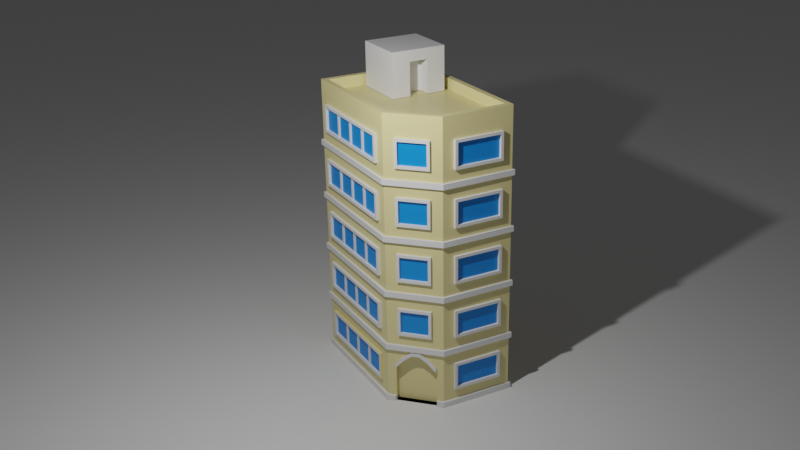 # Source: Building.blend  (saved by Blender 2.93.21; exported with 4.5.12 LTS)
import bpy
from mathutils import Matrix  # noqa: F401  (used for matrix-valued properties, if any)

bpy.ops.wm.read_factory_settings(use_empty=True)
scene = bpy.context.scene
scene.name = 'Scene'

# ---- collections
col_collection = bpy.data.collections.new('Collection'); scene.collection.children.link(col_collection)

# ---- materials (node trees are filled in below, after node groups)
mat_material = bpy.data.materials.new('Material')
mat_material.alpha_threshold = 0.0
mat_material.line_color = (0.0, 0.0, 0.0, 1.0)
mat_x = bpy.data.materials.new('マテリアル')
mat_003 = bpy.data.materials.new('マテリアル.003')
mat_001 = bpy.data.materials.new('マテリアル.001')
mat_005 = bpy.data.materials.new('マテリアル.005')
mat_002 = bpy.data.materials.new('マテリアル.002')
mat_006 = bpy.data.materials.new('マテリアル.006')

# ---- material node trees
mat_material.use_nodes = True; mat_material.node_tree.nodes.clear()
_N = mat_material.node_tree.nodes; _L = mat_material.node_tree.links
n0 = _N.new('ShaderNodeOutputMaterial'); n0.name = 'Material Output'; n0.location = (300, 300)
n1 = _N.new('ShaderNodeBsdfPrincipled'); n1.name = 'Principled BSDF'; n1.location = (10, 300)
n1.distribution = 'GGX'
n1.subsurface_method = 'BURLEY'
n1.inputs[0].default_value = (0.8, 0.7028, 0.3258, 1.0)
n1.inputs[2].default_value = 0.4
n1.inputs[3].default_value = 1.45
n1.inputs[27].default_value = (0.0, 0.0, 0.0, 1.0)
n1.inputs[28].default_value = 1.0
_L.new(n1.outputs[0], n0.inputs[0])
n0.is_active_output = True
mat_x.use_nodes = True; mat_x.node_tree.nodes.clear()
_N = mat_x.node_tree.nodes; _L = mat_x.node_tree.links
n0 = _N.new('ShaderNodeBsdfPrincipled'); n0.name = 'Principled BSDF'; n0.location = (10, 300)
n0.distribution = 'GGX'
n0.subsurface_method = 'BURLEY'
n0.inputs[3].default_value = 1.45
n0.inputs[27].default_value = (0.0, 0.0, 0.0, 1.0)
n0.inputs[28].default_value = 1.0
n1 = _N.new('ShaderNodeOutputMaterial'); n1.name = 'Material Output'; n1.location = (300, 300)
_L.new(n0.outputs[0], n1.inputs[0])
n1.is_active_output = True
mat_003.use_nodes = True; mat_003.node_tree.nodes.clear()
_N = mat_003.node_tree.nodes; _L = mat_003.node_tree.links
n0 = _N.new('ShaderNodeBsdfPrincipled'); n0.name = 'Principled BSDF'; n0.location = (10, 300)
n0.distribution = 'GGX'
n0.subsurface_method = 'BURLEY'
n0.inputs[0].default_value = (0.0, 0.2492, 0.8, 1.0)
n0.inputs[3].default_value = 1.45
n0.inputs[27].default_value = (0.0, 0.0, 0.0, 1.0)
n0.inputs[28].default_value = 1.0
n1 = _N.new('ShaderNodeOutputMaterial'); n1.name = 'Material Output'; n1.location = (300, 300)
_L.new(n0.outputs[0], n1.inputs[0])
n1.is_active_output = True
mat_001.use_nodes = True; mat_001.node_tree.nodes.clear()
_N = mat_001.node_tree.nodes; _L = mat_001.node_tree.links
n0 = _N.new('ShaderNodeBsdfPrincipled'); n0.name = 'Principled BSDF'; n0.location = (10, 300)
n0.distribution = 'GGX'
n0.subsurface_method = 'BURLEY'
n0.inputs[3].default_value = 1.45
n0.inputs[27].default_value = (0.0, 0.0, 0.0, 1.0)
n0.inputs[28].default_value = 1.0
n1 = _N.new('ShaderNodeOutputMaterial'); n1.name = 'Material Output'; n1.location = (300, 300)
_L.new(n0.outputs[0], n1.inputs[0])
n1.is_active_output = True
mat_005.use_nodes = True; mat_005.node_tree.nodes.clear()
_N = mat_005.node_tree.nodes; _L = mat_005.node_tree.links
n0 = _N.new('ShaderNodeBsdfPrincipled'); n0.name = 'Principled BSDF'; n0.location = (10, 300)
n0.distribution = 'GGX'
n0.subsurface_method = 'BURLEY'
n0.inputs[0].default_value = (0.0, 0.2725, 0.8, 1.0)
n0.inputs[3].default_value = 1.45
n0.inputs[27].default_value = (0.0, 0.0, 0.0, 1.0)
n0.inputs[28].default_value = 1.0
n1 = _N.new('ShaderNodeOutputMaterial'); n1.name = 'Material Output'; n1.location = (300, 300)
_L.new(n0.outputs[0], n1.inputs[0])
n1.is_active_output = True
mat_002.use_nodes = True; mat_002.node_tree.nodes.clear()
_N = mat_002.node_tree.nodes; _L = mat_002.node_tree.links
n0 = _N.new('ShaderNodeBsdfPrincipled'); n0.name = 'Principled BSDF'; n0.location = (10, 300)
n0.distribution = 'GGX'
n0.subsurface_method = 'BURLEY'
n0.inputs[3].default_value = 1.45
n0.inputs[27].default_value = (0.0, 0.0, 0.0, 1.0)
n0.inputs[28].default_value = 1.0
n1 = _N.new('ShaderNodeOutputMaterial'); n1.name = 'Material Output'; n1.location = (300, 300)
_L.new(n0.outputs[0], n1.inputs[0])
n1.is_active_output = True
mat_006.use_nodes = True; mat_006.node_tree.nodes.clear()
_N = mat_006.node_tree.nodes; _L = mat_006.node_tree.links
n0 = _N.new('ShaderNodeBsdfPrincipled'); n0.name = 'Principled BSDF'; n0.location = (10, 300)
n0.distribution = 'GGX'
n0.subsurface_method = 'BURLEY'
n0.inputs[0].default_value = (0.0, 0.4589, 0.8, 1.0)
n0.inputs[3].default_value = 1.45
n0.inputs[27].default_value = (0.0, 0.0, 0.0, 1.0)
n0.inputs[28].default_value = 1.0
n1 = _N.new('ShaderNodeOutputMaterial'); n1.name = 'Material Output'; n1.location = (300, 300)
_L.new(n0.outputs[0], n1.inputs[0])
n1.is_active_output = True

# ---- world
world_world = bpy.data.worlds.new('World'); scene.world = world_world
world_world.use_nodes = True; world_world.node_tree.nodes.clear()
_N = world_world.node_tree.nodes; _L = world_world.node_tree.links
n0 = _N.new('ShaderNodeOutputWorld'); n0.name = 'World Output'; n0.location = (300, 300)
n1 = _N.new('ShaderNodeBackground'); n1.name = 'Background'; n1.location = (10, 300)
n1.inputs[0].default_value = (0.05088, 0.05088, 0.05088, 1.0)
_L.new(n1.outputs[0], n0.inputs[0])
n0.is_active_output = True
world_world.color = (0.05088, 0.05088, 0.05088)
world_world.use_sun_shadow = False
world_world.sun_shadow_jitter_overblur = 0.0

# ---- cameras
cam_camera = bpy.data.cameras.new('Camera')
cam_camera.clip_end = 100.0
cam_camera.ortho_scale = 7.314

# ---- lights
light_light = bpy.data.lights.new('Light', 'POINT')
light_light.transmission_factor = 0.0
light_light.energy = 1000.0
light_light.shadow_soft_size = 0.1
light_light.shadow_maximum_resolution = 0.006
light_light.use_absolute_resolution = True

# ---- meshes
me_cube = bpy.data.meshes.new('Cube')
me_cube.from_pydata([(1.5, 1.0, 0.5), (1.5, 1.0, -0.5), (1.5, -1.0, 0.5), (1.5, -1.0, -0.5), (-1.5, -1.0, 0.5), (-1.5, -1.0, -0.5), (-0.8, 1.0, 0.5), (-1.5, 0.3, 0.5), (-1.5, 0.3, -0.5), (-0.8, 1.0, -0.5), (1.5, 1.0, -0.4006), (-1.5, -1.0, -0.4006), (1.5, -1.0, -0.4006), (-0.8, 1.0, -0.4006), (-1.5, 0.3, -0.4006), (1.535, 1.035, -0.4006), (1.535, 1.035, -0.5), (1.535, -1.035, -0.4006), (1.535, -1.035, -0.5), (-1.535, -1.035, -0.5), (-0.8191, 1.046, -0.4006), (-0.8191, 1.046, -0.5), (-1.546, 0.3191, -0.5), (-1.535, -1.035, -0.4006), (-1.546, 0.3191, -0.4006), (-1.5, -0.75, -0.1506), (-1.5, -0.75, 0.25), (-1.5, 0.05, 0.25), (-1.5, 0.05, -0.1506), (-0.55, 1.0, -0.1506), (-0.55, 1.0, 0.25), (1.25, 1.0, 0.25), (1.25, 1.0, -0.1506), (-0.9768, 0.8232, 0.25), (-0.9768, 0.8232, -0.1506), (-1.323, 0.4768, -0.1506), (-1.323, 0.4768, 0.25), (-1.359, 0.4414, 0.3), (-0.9414, 0.8586, 0.3), (-0.6, 1.0, 0.3), (1.3, 1.0, 0.3), (-1.5, -0.8, 0.3), (-1.5, 0.1, 0.3), (-1.5, -0.8, -0.2006), (-1.5, 0.1, -0.2006), (-0.6, 1.0, -0.2006), (1.3, 1.0, -0.2006), (-0.9414, 0.8586, -0.2006), (-1.359, 0.4414, -0.2006), (-0.6, 1.05, 0.3), (1.3, 1.05, 0.3), (-0.6, 1.05, -0.2006), (1.3, 1.05, -0.2006), (-0.55, 1.05, 0.25), (1.25, 1.05, 0.25), (-0.55, 1.05, -0.1506), (1.25, 1.05, -0.1506), (-1.394, 0.4768, 0.3), (-0.9768, 0.8939, 0.3), (-0.9768, 0.8939, -0.2006), (-1.394, 0.4768, -0.2006), (-1.359, 0.5121, 0.25), (-1.012, 0.8586, 0.25), (-1.012, 0.8586, -0.1506), (-1.359, 0.5121, -0.1506), (-1.55, -0.8, 0.3), (-1.55, 0.1, 0.3), (-1.55, -0.8, -0.2006), (-1.55, 0.1, -0.2006), (-1.55, -0.75, 0.25), (-1.55, 0.05, 0.25), (-1.55, -0.75, -0.1506), (-1.55, 0.05, -0.1506), (0.8981, 1.0, -0.5), (0.9519, 1.0, -0.5), (0.3248, 1.0, -0.5), (0.3752, 1.0, -0.5), (-0.2506, 1.0, -0.5), (-0.1994, 1.0, -0.5), (-0.1512, 1.0, 0.3), (-0.09884, 1.0, 0.3), (0.325, 1.0, 0.3), (0.375, 1.0, 0.3), (0.7987, 1.0, 0.3), (0.8513, 1.0, 0.3), (-0.1992, 1.0, -0.4006), (-0.2508, 1.0, -0.4006), (0.3751, 1.0, -0.4006), (0.3249, 1.0, -0.4006), (0.9517, 1.0, -0.4006), (0.8983, 1.0, -0.4006), (0.92, 1.038, -0.5), (0.9735, 1.038, -0.5), (0.333, 1.041, -0.5), (0.3833, 1.041, -0.5), (-0.2562, 1.044, -0.5), (-0.2049, 1.043, -0.5), (-0.2048, 1.043, -0.4006), (-0.2562, 1.044, -0.4006), (0.3832, 1.041, -0.4006), (0.333, 1.041, -0.4006), (0.9734, 1.038, -0.4006), (0.92, 1.038, -0.4006), (-0.09914, 1.0, -0.2006), (-0.1509, 1.0, -0.2006), (0.3751, 1.0, -0.2006), (0.3249, 1.0, -0.2006), (0.8515, 1.0, -0.2006), (0.7985, 1.0, -0.2006), (-0.1988, 1.0, 0.5), (-0.2512, 1.0, 0.5), (0.375, 1.0, 0.5), (0.325, 1.0, 0.5), (0.9514, 1.0, 0.5), (0.8986, 1.0, 0.5), (-0.07411, 1.0, 0.25), (-0.1259, 1.0, 0.25), (0.375, 1.0, 0.25), (0.325, 1.0, 0.25), (0.8261, 1.0, 0.25), (0.7739, 1.0, 0.25), (-0.1259, 1.0, -0.1506), (-0.07415, 1.0, -0.1506), (0.325, 1.0, -0.1506), (0.375, 1.0, -0.1506), (0.7738, 1.0, -0.1506), (0.8262, 1.0, -0.1506), (-0.09891, 1.05, 0.3), (-0.1511, 1.05, 0.3), (0.375, 1.05, 0.3), (0.325, 1.05, 0.3), (0.8513, 1.05, 0.3), (0.7987, 1.05, 0.3), (-0.09911, 1.05, -0.2006), (-0.1509, 1.05, -0.2006), (0.3751, 1.05, -0.2006), (0.3249, 1.05, -0.2006), (0.8514, 1.05, -0.2006), (0.7986, 1.05, -0.2006), (-0.07401, 1.05, 0.25), (-0.126, 1.05, 0.25), (0.375, 1.05, 0.25), (0.325, 1.05, 0.25), (0.8262, 1.05, 0.25), (0.7738, 1.05, 0.25), (-0.1259, 1.05, -0.1506), (-0.07411, 1.05, -0.1506), (0.3249, 1.05, -0.1506), (0.3751, 1.05, -0.1506), (0.7737, 1.05, -0.1506), (0.8263, 1.05, -0.1506), (-0.1259, 1.025, -0.1506), (-0.07415, 1.025, -0.1506), (0.325, 1.025, -0.1506), (0.375, 1.025, -0.1506), (0.7738, 1.025, -0.1506), (0.8262, 1.025, -0.1506), (0.8261, 1.025, 0.25), (0.7739, 1.025, 0.25), (0.375, 1.025, 0.25), (0.325, 1.025, 0.25), (-0.07411, 1.025, 0.25), (-0.1259, 1.025, 0.25)], [], [(73, 76, 94, 91), (12, 2, 4, 11), (10, 12, 17, 15), (10, 0, 2, 12), (25, 26, 27, 28), (3, 1, 16, 18), (29, 121, 145, 55), (33, 34, 35, 36), (9, 8, 22, 21), (11, 14, 24, 23), (5, 3, 18, 19), (94, 99, 102, 91), (20, 21, 22, 24), (19, 23, 24, 22), (16, 15, 17, 18), (18, 17, 23, 19), (8, 5, 19, 22), (92, 101, 15, 16), (12, 11, 23, 17), (14, 13, 20, 24), (6, 110, 79, 39), (11, 4, 41, 43), (4, 7, 42, 41), (7, 14, 44, 42), (14, 11, 43, 44), (13, 6, 39, 45), (13, 86, 98, 20), (0, 10, 46, 40), (85, 88, 100, 97), (6, 13, 47, 38), (13, 14, 48, 47), (14, 7, 37, 48), (7, 6, 38, 37), (33, 36, 61, 62), (32, 31, 54, 56), (28, 27, 70, 72), (43, 41, 65, 67), (42, 44, 68, 66), (41, 42, 66, 65), (122, 115, 118, 123), (106, 103, 133, 136), (140, 53, 49, 128), (36, 35, 64, 61), (47, 48, 60, 59), (37, 38, 58, 57), (142, 139, 127, 130), (53, 55, 51, 49), (56, 54, 50, 52), (40, 46, 52, 50), (30, 29, 55, 53), (45, 39, 49, 51), (113, 0, 40, 84), (62, 61, 57, 58), (63, 62, 58, 59), (64, 63, 59, 60), (61, 64, 60, 57), (34, 33, 62, 63), (48, 37, 57, 60), (38, 47, 59, 58), (35, 34, 63, 64), (70, 69, 65, 66), (69, 71, 67, 65), (71, 72, 68, 67), (72, 70, 66, 68), (26, 25, 71, 69), (44, 43, 67, 68), (25, 28, 72, 71), (27, 26, 69, 70), (109, 112, 81, 80), (39, 79, 128, 49), (84, 40, 50, 131), (146, 147, 136, 133), (148, 149, 138, 135), (150, 56, 52, 137), (55, 145, 134, 51), (54, 143, 131, 50), (144, 141, 129, 132), (122, 123, 147, 146), (124, 125, 149, 148), (126, 32, 56, 150), (29, 30, 116, 121), (46, 107, 137, 52), (108, 105, 135, 138), (126, 119, 31, 32), (31, 119, 143, 54), (124, 117, 120, 125), (89, 10, 15, 101), (10, 89, 107, 46), (87, 90, 102, 99), (80, 81, 130, 127), (111, 114, 83, 82), (82, 83, 132, 129), (8, 9, 77, 78, 75, 76, 73, 74, 1, 3, 5), (75, 78, 96, 93), (77, 9, 21, 95), (86, 13, 45, 104), (88, 85, 103, 106), (90, 87, 105, 108), (104, 45, 51, 134), (21, 20, 98, 95), (96, 97, 100, 93), (116, 30, 53, 140), (118, 115, 139, 142), (120, 117, 141, 144), (80, 127, 128, 79), (82, 129, 130, 81), (84, 131, 132, 83), (146, 133, 134, 145), (148, 135, 136, 147), (150, 137, 138, 149), (144, 132, 131, 143), (142, 130, 129, 141), (140, 128, 127, 139), (122, 146, 145, 121), (124, 148, 147, 123), (126, 150, 149, 125), (108, 138, 137, 107), (106, 136, 135, 105), (104, 134, 133, 103), (120, 144, 143, 119), (118, 142, 141, 117), (116, 140, 139, 115), (90, 108, 107, 89), (88, 106, 105, 87), (86, 104, 103, 85), (109, 80, 79, 110), (111, 82, 81, 112), (113, 84, 83, 114), (73, 91, 92, 74), (75, 93, 94, 76), (77, 95, 96, 78), (85, 97, 98, 86), (87, 99, 100, 88), (89, 101, 102, 90), (97, 96, 95, 98), (99, 94, 93, 100), (101, 92, 91, 102), (124, 123, 153, 154), (117, 124, 154, 159), (126, 125, 155, 156), (1, 74, 92, 16), (161, 152, 151, 162), (159, 154, 153, 160), (157, 156, 155, 158), (122, 121, 151, 152), (123, 118, 160, 153), (116, 115, 161, 162), (115, 122, 152, 161), (118, 117, 159, 160), (120, 119, 157, 158), (119, 126, 156, 157), (121, 116, 162, 151), (125, 120, 158, 155)])
me_cube.polygons.foreach_set('material_index', [1, 0, 1, 0, 2, 1, 1, 2, 1, 1, 1, 1, 1, 1, 1, 1, 1, 1, 1, 1, 0, 0, 0, 0, 0, 0, 1, 0, 1, 0, 0, 0, 0, 1, 1, 1, 1, 1, 1, 2, 1, 1, 1, 1, 1, 1, 1, 1, 1, 1, 1, 0, 1, 1, 1, 1, 1, 1, 1, 1, 1, 1, 1, 1, 1, 1, 1, 1, 0, 1, 1, 1, 1, 1, 1, 1, 1, 1, 1, 1, 2, 1, 1, 2, 1, 2, 1, 0, 1, 1, 0, 1, 0, 1, 1, 0, 0, 0, 1, 1, 1, 1, 1, 1, 1, 1, 1, 1, 1, 1, 1, 1, 1, 1, 1, 1, 1, 1, 1, 1, 1, 1, 0, 0, 0, 0, 0, 0, 1, 1, 1, 1, 1, 1, 1, 1, 1, 0, 1, 0, 1, 1, 1, 1, 0, 1, 0, 1, 0, 0, 1, 1, 1])
_uv = me_cube.uv_layers.new(name='UVMap')
_uv.uv.foreach_set('vector', [0.3248, 0.5, 0.2813, 0.5, 0.2812, 0.5, 0.3249, 0.5, 0.3998, 0.75, 0.625, 0.75, 0.625, 1.0, 0.3998, 1.0, 0.3998, 0.5, 0.3998, 0.75, 0.3998, 0.75, 0.3998, 0.5, 0.3998, 0.5, 0.625, 0.5, 0.625, 0.75, 0.3998, 0.75, 0.4623, 0.03125, 0.5625, 0.03125, 0.5625, 0.1312, 0.4623, 0.1313, 0.375, 0.75, 0.375, 0.5, 0.375, 0.5, 0.375, 0.75, 0.4623, 0.3292, 0.4623, 0.3645, 0.4623, 0.3645, 0.4623, 0.3292, 0.5625, 0.2715, 0.4623, 0.2715, 0.4623, 0.1993, 0.5625, 0.1993, 0.1833, 0.5, 0.125, 0.5875, 0.125, 0.5875, 0.1833, 0.5, 0.3998, 0.0, 0.3998, 0.1625, 0.3998, 0.1625, 0.3998, 0.0, 0.125, 0.75, 0.375, 0.75, 0.375, 0.75, 0.125, 0.75, 0.375, 0.4062, 0.3998, 0.4062, 0.3998, 0.4499, 0.375, 0.4499, 0.3998, 0.3083, 0.375, 0.3083, 0.375, 0.1625, 0.3998, 0.1625, 0.375, 0.0, 0.3998, 0.0, 0.3998, 0.1625, 0.375, 0.1625, 0.375, 0.5, 0.3998, 0.5, 0.3998, 0.75, 0.375, 0.75, 0.375, 0.75, 0.3998, 0.75, 0.3998, 1.0, 0.375, 1.0, 0.125, 0.5875, 0.125, 0.75, 0.125, 0.75, 0.125, 0.5875, 0.375, 0.4543, 0.3998, 0.4543, 0.3998, 0.5, 0.375, 0.5, 0.3998, 0.75, 0.3998, 1.0, 0.3998, 1.0, 0.3998, 0.75, 0.3998, 0.1625, 0.3998, 0.3083, 0.3998, 0.3083, 0.3998, 0.1625, 0.625, 0.3083, 0.625, 0.3541, 0.575, 0.3624, 0.575, 0.325, 0.3998, 0.0, 0.625, 0.0, 0.575, 0.025, 0.4498, 0.025, 0.625, 0.0, 0.625, 0.1625, 0.575, 0.1375, 0.575, 0.025, 0.625, 0.1625, 0.3998, 0.1625, 0.4498, 0.1375, 0.575, 0.1375, 0.3998, 0.1625, 0.3998, 0.0, 0.4498, 0.025, 0.4498, 0.1375, 0.3998, 0.3083, 0.625, 0.3083, 0.575, 0.325, 0.4498, 0.325, 0.3998, 0.3083, 0.3998, 0.3541, 0.3998, 0.3542, 0.3998, 0.3083, 0.625, 0.5, 0.3998, 0.5, 0.4498, 0.4833, 0.575, 0.4833, 0.3998, 0.3584, 0.3998, 0.4021, 0.3998, 0.4021, 0.3998, 0.3583, 0.625, 0.3083, 0.3998, 0.3083, 0.4498, 0.2789, 0.575, 0.2789, 0.3998, 0.3083, 0.3998, 0.1625, 0.4498, 0.192, 0.4498, 0.2789, 0.3998, 0.1625, 0.625, 0.1625, 0.575, 0.192, 0.4498, 0.192, 0.625, 0.1625, 0.625, 0.3083, 0.575, 0.2789, 0.575, 0.192, 0.5625, 0.2715, 0.5625, 0.1993, 0.5625, 0.1993, 0.5625, 0.2715, 0.4623, 0.4792, 0.5625, 0.4792, 0.5625, 0.4792, 0.4623, 0.4792, 0.4623, 0.1313, 0.5625, 0.1312, 0.5625, 0.1312, 0.4623, 0.1313, 0.4498, 0.025, 0.575, 0.025, 0.575, 0.025, 0.4498, 0.025, 0.575, 0.1375, 0.4498, 0.1375, 0.4498, 0.1375, 0.575, 0.1375, 0.575, 0.025, 0.575, 0.1375, 0.575, 0.1375, 0.575, 0.025, 0.4623, 0.3688, 0.5625, 0.3688, 0.5625, 0.4021, 0.4623, 0.4021, 0.4498, 0.4021, 0.4498, 0.3667, 0.4498, 0.3667, 0.4498, 0.4021, 0.5625, 0.3645, 0.5625, 0.3292, 0.575, 0.325, 0.575, 0.3624, 0.5625, 0.1993, 0.4623, 0.1993, 0.4623, 0.1993, 0.5625, 0.1993, 0.4498, 0.2789, 0.4498, 0.192, 0.4498, 0.192, 0.4498, 0.2789, 0.575, 0.192, 0.575, 0.2789, 0.575, 0.2789, 0.575, 0.192, 0.5625, 0.4021, 0.5625, 0.3688, 0.575, 0.3668, 0.575, 0.4021, 0.5625, 0.3292, 0.4623, 0.3292, 0.4498, 0.325, 0.575, 0.325, 0.4623, 0.4792, 0.5625, 0.4792, 0.575, 0.4833, 0.4498, 0.4833, 0.575, 0.4833, 0.4498, 0.4833, 0.4498, 0.4833, 0.575, 0.4833, 0.5625, 0.3292, 0.4623, 0.3292, 0.4623, 0.3292, 0.5625, 0.3292, 0.4498, 0.325, 0.575, 0.325, 0.575, 0.325, 0.4498, 0.325, 0.625, 0.4543, 0.625, 0.5, 0.575, 0.4833, 0.575, 0.4459, 0.5625, 0.2715, 0.5625, 0.1993, 0.575, 0.192, 0.575, 0.2789, 0.4623, 0.2715, 0.5625, 0.2715, 0.575, 0.2789, 0.4498, 0.2789, 0.4623, 0.1993, 0.4623, 0.2715, 0.4498, 0.2789, 0.4498, 0.192, 0.5625, 0.1993, 0.4623, 0.1993, 0.4498, 0.192, 0.575, 0.192, 0.4623, 0.2715, 0.5625, 0.2715, 0.5625, 0.2715, 0.4623, 0.2715, 0.4498, 0.192, 0.575, 0.192, 0.575, 0.192, 0.4498, 0.192, 0.575, 0.2789, 0.4498, 0.2789, 0.4498, 0.2789, 0.575, 0.2789, 0.4623, 0.1993, 0.4623, 0.2715, 0.4623, 0.2715, 0.4623, 0.1993, 0.5625, 0.1312, 0.5625, 0.03125, 0.575, 0.025, 0.575, 0.1375, 0.5625, 0.03125, 0.4623, 0.03125, 0.4498, 0.025, 0.575, 0.025, 0.4623, 0.03125, 0.4623, 0.1313, 0.4498, 0.1375, 0.4498, 0.025, 0.4623, 0.1313, 0.5625, 0.1312, 0.575, 0.1375, 0.4498, 0.1375, 0.5625, 0.03125, 0.4623, 0.03125, 0.4623, 0.03125, 0.5625, 0.03125, 0.4498, 0.1375, 0.4498, 0.025, 0.4498, 0.025, 0.4498, 0.1375, 0.4623, 0.03125, 0.4623, 0.1313, 0.4623, 0.1313, 0.4623, 0.03125, 0.5625, 0.1312, 0.5625, 0.03125, 0.5625, 0.03125, 0.5625, 0.1312, 0.625, 0.3584, 0.625, 0.4021, 0.575, 0.4021, 0.575, 0.3668, 0.575, 0.325, 0.575, 0.3624, 0.575, 0.3624, 0.575, 0.325, 0.575, 0.4459, 0.575, 0.4833, 0.575, 0.4833, 0.575, 0.4459, 0.4623, 0.3688, 0.4623, 0.4021, 0.4498, 0.4021, 0.4498, 0.3667, 0.4623, 0.4063, 0.4623, 0.4395, 0.4498, 0.4415, 0.4498, 0.4063, 0.4623, 0.4439, 0.4623, 0.4792, 0.4498, 0.4833, 0.4498, 0.446, 0.4623, 0.3292, 0.4623, 0.3645, 0.4498, 0.3624, 0.4498, 0.325, 0.5625, 0.4792, 0.5625, 0.4438, 0.575, 0.4459, 0.575, 0.4833, 0.5625, 0.4395, 0.5625, 0.4063, 0.575, 0.4063, 0.575, 0.4416, 0.4623, 0.3688, 0.4623, 0.4021, 0.4623, 0.4021, 0.4623, 0.3688, 0.4623, 0.4063, 0.4623, 0.4395, 0.4623, 0.4395, 0.4623, 0.4063, 0.4623, 0.4438, 0.4623, 0.4792, 0.4623, 0.4792, 0.4623, 0.4439, 0.4623, 0.3292, 0.5625, 0.3292, 0.5625, 0.3645, 0.4623, 0.3645, 0.4498, 0.4833, 0.4498, 0.446, 0.4498, 0.446, 0.4498, 0.4833, 0.4498, 0.4415, 0.4498, 0.4063, 0.4498, 0.4063, 0.4498, 0.4415, 0.4623, 0.4438, 0.5625, 0.4438, 0.5625, 0.4792, 0.4623, 0.4792, 0.5625, 0.4792, 0.5625, 0.4438, 0.5625, 0.4438, 0.5625, 0.4792, 0.4623, 0.4063, 0.5625, 0.4063, 0.5625, 0.4395, 0.4623, 0.4395, 0.3998, 0.4543, 0.3998, 0.5, 0.3998, 0.5, 0.3998, 0.4543, 0.3998, 0.5, 0.3998, 0.4543, 0.4498, 0.446, 0.4498, 0.4833, 0.3998, 0.4063, 0.3998, 0.4499, 0.3998, 0.4499, 0.3998, 0.4062, 0.575, 0.3668, 0.575, 0.4021, 0.575, 0.4021, 0.575, 0.3668, 0.625, 0.4063, 0.625, 0.4499, 0.575, 0.4416, 0.575, 0.4063, 0.575, 0.4063, 0.575, 0.4416, 0.575, 0.4416, 0.575, 0.4063, 0.125, 0.5875, 0.1833, 0.5, 0.2291, 0.5, 0.2334, 0.5, 0.2771, 0.5, 0.2813, 0.5, 0.3248, 0.5, 0.3293, 0.5, 0.375, 0.5, 0.375, 0.75, 0.125, 0.75, 0.2771, 0.5, 0.2334, 0.5, 0.2333, 0.5, 0.2771, 0.5, 0.2291, 0.5, 0.1833, 0.5, 0.1833, 0.5, 0.2292, 0.5, 0.3998, 0.3541, 0.3998, 0.3083, 0.4498, 0.325, 0.4498, 0.3624, 0.3998, 0.4021, 0.3998, 0.3584, 0.4498, 0.3667, 0.4498, 0.4021, 0.3998, 0.4499, 0.3998, 0.4063, 0.4498, 0.4063, 0.4498, 0.4415, 0.4498, 0.3624, 0.4498, 0.325, 0.4498, 0.325, 0.4498, 0.3624, 0.375, 0.3083, 0.3998, 0.3083, 0.3998, 0.3542, 0.375, 0.3542, 0.375, 0.3583, 0.3998, 0.3583, 0.3998, 0.4021, 0.375, 0.4021, 0.5625, 0.3645, 0.5625, 0.3292, 0.5625, 0.3292, 0.5625, 0.3645, 0.5625, 0.4021, 0.5625, 0.3688, 0.5625, 0.3688, 0.5625, 0.4021, 0.5625, 0.4395, 0.5625, 0.4063, 0.5625, 0.4063, 0.5625, 0.4395, 0.575, 0.3668, 0.575, 0.3668, 0.575, 0.3624, 0.575, 0.3624, 0.575, 0.4063, 0.575, 0.4063, 0.575, 0.4021, 0.575, 0.4021, 0.575, 0.4459, 0.575, 0.4459, 0.575, 0.4416, 0.575, 0.4416, 0.4623, 0.3688, 0.4498, 0.3667, 0.4498, 0.3624, 0.4623, 0.3645, 0.4623, 0.4063, 0.4498, 0.4063, 0.4498, 0.4021, 0.4623, 0.4021, 0.4623, 0.4439, 0.4498, 0.446, 0.4498, 0.4415, 0.4623, 0.4395, 0.5625, 0.4395, 0.575, 0.4416, 0.575, 0.4459, 0.5625, 0.4438, 0.5625, 0.4021, 0.575, 0.4021, 0.575, 0.4063, 0.5625, 0.4063, 0.5625, 0.3645, 0.575, 0.3624, 0.575, 0.3668, 0.5625, 0.3688, 0.4623, 0.3688, 0.4623, 0.3688, 0.4623, 0.3645, 0.4623, 0.3645, 0.4623, 0.4063, 0.4623, 0.4063, 0.4623, 0.4021, 0.4623, 0.4021, 0.4623, 0.4438, 0.4623, 0.4439, 0.4623, 0.4395, 0.4623, 0.4395, 0.4498, 0.4415, 0.4498, 0.4415, 0.4498, 0.446, 0.4498, 0.446, 0.4498, 0.4021, 0.4498, 0.4021, 0.4498, 0.4063, 0.4498, 0.4063, 0.4498, 0.3624, 0.4498, 0.3624, 0.4498, 0.3667, 0.4498, 0.3667, 0.5625, 0.4395, 0.5625, 0.4395, 0.5625, 0.4438, 0.5625, 0.4438, 0.5625, 0.4021, 0.5625, 0.4021, 0.5625, 0.4063, 0.5625, 0.4063, 0.5625, 0.3645, 0.5625, 0.3645, 0.5625, 0.3688, 0.5625, 0.3688, 0.3998, 0.4499, 0.4498, 0.4415, 0.4498, 0.446, 0.3998, 0.4543, 0.3998, 0.4021, 0.4498, 0.4021, 0.4498, 0.4063, 0.3998, 0.4063, 0.3998, 0.3541, 0.4498, 0.3624, 0.4498, 0.3667, 0.3998, 0.3584, 0.625, 0.3584, 0.575, 0.3668, 0.575, 0.3624, 0.625, 0.3541, 0.625, 0.4063, 0.575, 0.4063, 0.575, 0.4021, 0.625, 0.4021, 0.625, 0.4543, 0.575, 0.4459, 0.575, 0.4416, 0.625, 0.4499, 0.3248, 0.5, 0.3249, 0.5, 0.3293, 0.5, 0.3293, 0.5, 0.2771, 0.5, 0.2771, 0.5, 0.2812, 0.5, 0.2813, 0.5, 0.2291, 0.5, 0.2292, 0.5, 0.2333, 0.5, 0.2334, 0.5, 0.3998, 0.3584, 0.3998, 0.3583, 0.3998, 0.3542, 0.3998, 0.3541, 0.3998, 0.4063, 0.3998, 0.4062, 0.3998, 0.4021, 0.3998, 0.4021, 0.3998, 0.4543, 0.3998, 0.4543, 0.3998, 0.4499, 0.3998, 0.4499, 0.3998, 0.3583, 0.375, 0.3583, 0.375, 0.3542, 0.3998, 0.3542, 0.3998, 0.4062, 0.375, 0.4062, 0.375, 0.4021, 0.3998, 0.4021, 0.3998, 0.4543, 0.375, 0.4543, 0.375, 0.4499, 0.3998, 0.4499, 0.4623, 0.4063, 0.4623, 0.4021, 0.4623, 0.4021, 0.4623, 0.4063, 0.5625, 0.4063, 0.4623, 0.4063, 0.4623, 0.4063, 0.5625, 0.4063, 0.4623, 0.4438, 0.4623, 0.4395, 0.4623, 0.4395, 0.4623, 0.4438, 0.375, 0.5, 0.3293, 0.5, 0.3293, 0.5, 0.375, 0.5, 0.5625, 0.3688, 0.4623, 0.3688, 0.4623, 0.3645, 0.5625, 0.3645, 0.5625, 0.4063, 0.4623, 0.4063, 0.4623, 0.4021, 0.5625, 0.4021, 0.5625, 0.4438, 0.4623, 0.4438, 0.4623, 0.4395, 0.5625, 0.4395, 0.4623, 0.3688, 0.4623, 0.3645, 0.4623, 0.3645, 0.4623, 0.3688, 0.4623, 0.4021, 0.5625, 0.4021, 0.5625, 0.4021, 0.4623, 0.4021, 0.5625, 0.3645, 0.5625, 0.3688, 0.5625, 0.3688, 0.5625, 0.3645, 0.5625, 0.3688, 0.4623, 0.3688, 0.4623, 0.3688, 0.5625, 0.3688, 0.5625, 0.4021, 0.5625, 0.4063, 0.5625, 0.4063, 0.5625, 0.4021, 0.5625, 0.4395, 0.5625, 0.4438, 0.5625, 0.4438, 0.5625, 0.4395, 0.5625, 0.4438, 0.4623, 0.4438, 0.4623, 0.4438, 0.5625, 0.4438, 0.4623, 0.3645, 0.5625, 0.3645, 0.5625, 0.3645, 0.4623, 0.3645, 0.4623, 0.4395, 0.5625, 0.4395, 0.5625, 0.4395, 0.4623, 0.4395])
me_cube.materials.append(mat_material)
me_cube.materials.append(mat_x)
me_cube.materials.append(mat_003)
me_cube.materials.append(None)
me_cube.use_remesh_preserve_volume = False
me_cube.use_remesh_preserve_attributes = False
me_cube.use_mirror_vertex_groups = False
me_cube.update()
me_cube_001 = bpy.data.meshes.new('Cube.001')
me_cube_001.from_pydata([(1.5, 1.0, 0.5), (1.5, 1.0, -0.5), (1.5, -1.0, 0.5), (1.5, -1.0, -0.5), (-1.5, -1.0, 0.5), (-1.5, -1.0, -0.5), (-0.8, 1.0, 0.5), (-1.5, 0.3, 0.5), (-1.5, 0.3, -0.5), (-0.8, 1.0, -0.5), (1.5, 1.0, -0.4006), (-1.5, -1.0, -0.4006), (1.5, -1.0, -0.4006), (-0.8, 1.0, -0.4006), (-1.5, 0.3, -0.4006), (1.535, 1.035, -0.4006), (1.535, 1.035, -0.5), (1.535, -1.035, -0.4006), (1.535, -1.035, -0.5), (-1.535, -1.035, -0.5), (-0.8191, 1.046, -0.4006), (-0.8191, 1.046, -0.5), (-1.546, 0.3191, -0.5), (-1.535, -1.035, -0.4006), (-1.546, 0.3191, -0.4006), (-1.5, -0.75, -0.1506), (-1.5, -0.75, 0.25), (-1.5, 0.05, 0.25), (-1.5, 0.05, -0.1506), (-0.55, 1.0, -0.1506), (-0.55, 1.0, 0.25), (1.25, 1.0, 0.25), (1.25, 1.0, -0.1506), (-0.6, 1.0, 0.3), (1.3, 1.0, 0.3), (-1.5, -0.8, 0.3), (-1.5, 0.1, 0.3), (-1.5, -0.8, -0.2006), (-1.5, 0.1, -0.2006), (-0.6, 1.0, -0.2006), (1.3, 1.0, -0.2006), (-0.6, 1.05, 0.3), (1.3, 1.05, 0.3), (-0.6, 1.05, -0.2006), (1.3, 1.05, -0.2006), (-0.55, 1.05, 0.25), (1.25, 1.05, 0.25), (-0.55, 1.05, -0.1506), (1.25, 1.05, -0.1506), (-1.55, -0.8, 0.3), (-1.55, 0.1, 0.3), (-1.55, -0.8, -0.2006), (-1.55, 0.1, -0.2006), (-1.55, -0.75, 0.25), (-1.55, 0.05, 0.25), (-1.55, -0.75, -0.1506), (-1.55, 0.05, -0.1506), (0.8981, 1.0, -0.5), (0.9519, 1.0, -0.5), (0.3248, 1.0, -0.5), (0.3752, 1.0, -0.5), (-0.2506, 1.0, -0.5), (-0.1994, 1.0, -0.5), (-0.1512, 1.0, 0.3), (-0.09884, 1.0, 0.3), (0.325, 1.0, 0.3), (0.375, 1.0, 0.3), (0.7987, 1.0, 0.3), (0.8513, 1.0, 0.3), (-0.1992, 1.0, -0.4006), (-0.2508, 1.0, -0.4006), (0.3751, 1.0, -0.4006), (0.3249, 1.0, -0.4006), (0.9517, 1.0, -0.4006), (0.8983, 1.0, -0.4006), (0.92, 1.038, -0.5), (0.9735, 1.038, -0.5), (0.333, 1.041, -0.5), (0.3833, 1.041, -0.5), (-0.2562, 1.044, -0.5), (-0.2049, 1.043, -0.5), (-0.2048, 1.043, -0.4006), (-0.2562, 1.044, -0.4006), (0.3832, 1.041, -0.4006), (0.333, 1.041, -0.4006), (0.9734, 1.038, -0.4006), (0.92, 1.038, -0.4006), (-0.09914, 1.0, -0.2006), (-0.1509, 1.0, -0.2006), (0.3751, 1.0, -0.2006), (0.3249, 1.0, -0.2006), (0.8515, 1.0, -0.2006), (0.7985, 1.0, -0.2006), (-0.1988, 1.0, 0.5), (-0.2512, 1.0, 0.5), (0.375, 1.0, 0.5), (0.325, 1.0, 0.5), (0.9514, 1.0, 0.5), (0.8986, 1.0, 0.5), (-0.07411, 1.0, 0.25), (-0.1259, 1.0, 0.25), (0.375, 1.0, 0.25), (0.325, 1.0, 0.25), (0.8261, 1.0, 0.25), (0.7739, 1.0, 0.25), (-0.1259, 1.0, -0.1506), (-0.07415, 1.0, -0.1506), (0.325, 1.0, -0.1506), (0.375, 1.0, -0.1506), (0.7738, 1.0, -0.1506), (0.8262, 1.0, -0.1506), (-0.09891, 1.05, 0.3), (-0.1511, 1.05, 0.3), (0.375, 1.05, 0.3), (0.325, 1.05, 0.3), (0.8513, 1.05, 0.3), (0.7987, 1.05, 0.3), (-0.09911, 1.05, -0.2006), (-0.1509, 1.05, -0.2006), (0.3751, 1.05, -0.2006), (0.3249, 1.05, -0.2006), (0.8514, 1.05, -0.2006), (0.7986, 1.05, -0.2006), (-0.07401, 1.05, 0.25), (-0.126, 1.05, 0.25), (0.375, 1.05, 0.25), (0.325, 1.05, 0.25), (0.8262, 1.05, 0.25), (0.7738, 1.05, 0.25), (-0.1259, 1.05, -0.1506), (-0.07411, 1.05, -0.1506), (0.3249, 1.05, -0.1506), (0.3751, 1.05, -0.1506), (0.7737, 1.05, -0.1506), (0.8263, 1.05, -0.1506), (-0.1259, 1.025, -0.1506), (-0.07415, 1.025, -0.1506), (0.325, 1.025, -0.1506), (0.375, 1.025, -0.1506), (0.7738, 1.025, -0.1506), (0.8262, 1.025, -0.1506), (0.8261, 1.025, 0.25), (0.7739, 1.025, 0.25), (0.375, 1.025, 0.25), (0.325, 1.025, 0.25), (-0.07411, 1.025, 0.25), (-0.1259, 1.025, 0.25), (-0.905, 0.895, -0.5), (-0.905, 0.895, -0.4006), (-0.9282, 0.9371, -0.5), (-0.9282, 0.9371, -0.4006), (-0.905, 0.895, 0.5), (-1.411, 0.3892, -0.5), (-1.411, 0.3892, -0.4006), (-1.453, 0.4118, -0.5), (-1.453, 0.4118, -0.4006), (-1.411, 0.3892, 0.5), (-1.5, 0.3, 0.35), (-0.8, 1.0, 0.35), (-1.411, 0.3892, 0.2362), (-1.411, 0.3892, 0.1638), (-0.905, 0.895, 0.1638), (-0.905, 0.895, 0.2362), (-1.298, 0.502, 0.3309), (-1.321, 0.4788, 0.3691), (-1.203, 0.5971, 0.425), (-1.214, 0.586, 0.475), (-1.113, 0.6871, 0.425), (-1.102, 0.6983, 0.475), (-0.9946, 0.8054, 0.3691), (-1.018, 0.7823, 0.3309), (-1.446, 0.4246, 0.2362), (-1.446, 0.4246, 0.1638), (-0.9404, 0.9304, 0.1638), (-0.9404, 0.9304, 0.2362), (-1.333, 0.5373, 0.3309), (-1.357, 0.5142, 0.3691), (-1.238, 0.6325, 0.425), (-1.249, 0.6213, 0.475), (-1.148, 0.7225, 0.425), (-1.137, 0.7336, 0.475), (-1.03, 0.8408, 0.3691), (-1.053, 0.8176, 0.3309), (-0.8343, 0.8243, -0.5), (-1.34, 0.3185, -0.5), (-0.8343, 0.8243, -0.4006), (-1.34, 0.3185, -0.4006), (-0.8343, 0.8243, 0.1638), (-0.947, 0.7116, 0.3309), (-1.227, 0.4313, 0.3309), (-1.34, 0.3185, 0.1638), (-1.132, 0.5264, 0.425), (-1.042, 0.6164, 0.425)], [], [(57, 60, 78, 75), (12, 2, 4, 11), (10, 12, 17, 15), (10, 0, 2, 12), (25, 26, 27, 28), (3, 1, 16, 18), (29, 105, 129, 47), (152, 8, 22, 154), (11, 14, 24, 23), (5, 3, 18, 19), (78, 83, 86, 75), (155, 154, 22, 24), (19, 23, 24, 22), (16, 15, 17, 18), (18, 17, 23, 19), (8, 5, 19, 22), (76, 85, 15, 16), (12, 11, 23, 17), (148, 13, 20, 150), (6, 94, 63, 33), (11, 4, 35, 37), (4, 7, 36, 35), (157, 14, 38, 36), (14, 11, 37, 38), (158, 6, 33), (13, 70, 82, 20), (0, 10, 40, 34), (69, 72, 84, 81), (32, 31, 46, 48), (28, 27, 54, 56), (37, 35, 49, 51), (36, 38, 52, 50), (35, 36, 50, 49), (106, 99, 102, 107), (90, 87, 117, 120), (124, 45, 41, 112), (126, 123, 111, 114), (45, 47, 43, 41), (48, 46, 42, 44), (34, 40, 44, 42), (30, 29, 47, 45), (39, 33, 41, 43), (97, 0, 34, 68), (54, 53, 49, 50), (53, 55, 51, 49), (55, 56, 52, 51), (56, 54, 50, 52), (26, 25, 55, 53), (38, 37, 51, 52), (25, 28, 56, 55), (27, 26, 53, 54), (93, 96, 65, 64), (33, 63, 112, 41), (68, 34, 42, 115), (130, 131, 120, 117), (132, 133, 122, 119), (134, 48, 44, 121), (47, 129, 118, 43), (46, 127, 115, 42), (128, 125, 113, 116), (106, 107, 131, 130), (108, 109, 133, 132), (110, 32, 48, 134), (29, 30, 100, 105), (40, 91, 121, 44), (92, 89, 119, 122), (110, 103, 31, 32), (31, 103, 127, 46), (108, 101, 104, 109), (73, 10, 15, 85), (10, 73, 91, 40), (71, 74, 86, 83), (64, 65, 114, 111), (95, 98, 67, 66), (66, 67, 116, 113), (8, 152, 147, 9, 61, 62, 59, 60, 57, 58, 1, 3, 5), (59, 62, 80, 77), (61, 9, 21, 79), (70, 13, 39, 88), (72, 69, 87, 90), (74, 71, 89, 92), (88, 39, 43, 118), (21, 20, 82, 79), (80, 81, 84, 77), (100, 30, 45, 124), (102, 99, 123, 126), (104, 101, 125, 128), (64, 111, 112, 63), (66, 113, 114, 65), (68, 115, 116, 67), (130, 117, 118, 129), (132, 119, 120, 131), (134, 121, 122, 133), (128, 116, 115, 127), (126, 114, 113, 125), (124, 112, 111, 123), (106, 130, 129, 105), (108, 132, 131, 107), (110, 134, 133, 109), (92, 122, 121, 91), (90, 120, 119, 89), (88, 118, 117, 87), (104, 128, 127, 103), (102, 126, 125, 101), (100, 124, 123, 99), (74, 92, 91, 73), (72, 90, 89, 71), (70, 88, 87, 69), (93, 64, 63, 94), (95, 66, 65, 96), (97, 68, 67, 98), (57, 75, 76, 58), (59, 77, 78, 60), (61, 79, 80, 62), (69, 81, 82, 70), (71, 83, 84, 72), (73, 85, 86, 74), (81, 80, 79, 82), (83, 78, 77, 84), (85, 76, 75, 86), (108, 107, 137, 138), (101, 108, 138, 143), (110, 109, 139, 140), (1, 58, 76, 16), (145, 136, 135, 146), (143, 138, 137, 144), (141, 140, 139, 142), (106, 105, 135, 136), (107, 102, 144, 137), (100, 99, 145, 146), (99, 106, 136, 145), (102, 101, 143, 144), (104, 103, 141, 142), (103, 110, 140, 141), (105, 100, 146, 135), (109, 104, 142, 139), (157, 7, 156, 159), (152, 153, 186, 184), (20, 21, 149, 150), (9, 147, 149, 21), (14, 153, 155, 24), (163, 165, 191, 189), (158, 162, 151, 6), (148, 161, 158, 13), (156, 151, 166), (7, 157, 36), (13, 158, 33, 39), (159, 160, 157), (161, 162, 158), (167, 165, 177, 179), (159, 164, 176, 171), (170, 167, 179, 182), (164, 166, 178, 176), (166, 168, 180, 178), (14, 157, 160, 153), (181, 174, 173, 182), (171, 176, 175, 172), (176, 178, 177, 175), (178, 180, 179, 177), (180, 181, 182, 179), (169, 162, 174, 181), (165, 163, 175, 177), (162, 161, 173, 174), (163, 160, 172, 175), (168, 169, 181, 180), (160, 159, 171, 172), (161, 170, 182, 173), (150, 149, 147, 148), (153, 152, 154, 155), (184, 186, 185, 183), (187, 185, 190), (160, 163, 189, 190), (170, 161, 187, 188), (148, 147, 183, 185), (167, 170, 188, 192), (147, 152, 184, 183), (161, 148, 185, 187), (153, 160, 190, 186), (165, 167, 192, 191), (164, 159, 156), (151, 162, 169), (151, 169, 168), (166, 164, 156), (151, 168, 166), (185, 186, 190), (190, 189, 188), (189, 191, 188), (191, 192, 188), (188, 187, 190)])
me_cube_001.polygons.foreach_set('material_index', [1, 0, 1, 0, 2, 1, 1, 1, 1, 1, 1, 1, 1, 1, 1, 1, 1, 1, 1, 0, 0, 0, 0, 0, 0, 1, 0, 1, 1, 1, 1, 1, 1, 2, 0, 1, 1, 1, 1, 0, 1, 0, 0, 1, 1, 1, 1, 1, 1, 1, 1, 0, 0, 0, 1, 1, 1, 1, 1, 1, 1, 1, 1, 2, 0, 0, 2, 1, 2, 1, 0, 1, 0, 0, 0, 0, 1, 1, 0, 0, 0, 0, 1, 1, 1, 1, 1, 0, 0, 0, 1, 1, 1, 1, 1, 1, 1, 1, 1, 0, 0, 0, 1, 1, 1, 0, 0, 0, 0, 0, 0, 1, 1, 1, 1, 1, 1, 1, 1, 1, 0, 1, 0, 1, 1, 1, 1, 0, 1, 0, 1, 0, 0, 1, 1, 1, 0, 0, 1, 1, 1, 0, 0, 0, 0, 0, 0, 0, 0, 1, 1, 1, 1, 1, 0, 1, 1, 1, 1, 1, 1, 1, 1, 1, 1, 1, 1, 1, 1, 0, 0, 0, 0, 0, 0, 0, 0, 0, 0, 0, 0, 0, 0, 0, 0, 0, 0, 0, 0])
_uv = me_cube_001.uv_layers.new(name='UVMap')
_uv.uv.foreach_set('vector', [0.3248, 0.5, 0.2813, 0.5, 0.2812, 0.5, 0.3249, 0.5, 0.3998, 0.75, 0.625, 0.75, 0.625, 1.0, 0.3998, 1.0, 0.3998, 0.5, 0.3998, 0.75, 0.3998, 0.75, 0.3998, 0.5, 0.3998, 0.5, 0.625, 0.5, 0.625, 0.75, 0.3998, 0.75, 0.4623, 0.03125, 0.5625, 0.03125, 0.5625, 0.1312, 0.4623, 0.1313, 0.375, 0.75, 0.375, 0.5, 0.375, 0.5, 0.375, 0.75, 0.4623, 0.3292, 0.4623, 0.3645, 0.4623, 0.3645, 0.4623, 0.3292, 0.1324, 0.5763, 0.125, 0.5875, 0.125, 0.5875, 0.1324, 0.5763, 0.3998, 0.0, 0.3998, 0.1625, 0.3998, 0.1625, 0.3998, 0.0, 0.125, 0.75, 0.375, 0.75, 0.375, 0.75, 0.125, 0.75, 0.375, 0.4062, 0.3998, 0.4062, 0.3998, 0.4499, 0.375, 0.4499, 0.3998, 0.1811, 0.375, 0.1811, 0.375, 0.1625, 0.3998, 0.1625, 0.375, 0.0, 0.3998, 0.0, 0.3998, 0.1625, 0.375, 0.1625, 0.375, 0.5, 0.3998, 0.5, 0.3998, 0.75, 0.375, 0.75, 0.375, 0.75, 0.3998, 0.75, 0.3998, 1.0, 0.375, 1.0, 0.125, 0.5875, 0.125, 0.75, 0.125, 0.75, 0.125, 0.5875, 0.375, 0.4543, 0.3998, 0.4543, 0.3998, 0.5, 0.375, 0.5, 0.3998, 0.75, 0.3998, 1.0, 0.3998, 1.0, 0.3998, 0.75, 0.3998, 0.2865, 0.3998, 0.3083, 0.3998, 0.3083, 0.3998, 0.2865, 0.625, 0.3083, 0.625, 0.3541, 0.575, 0.3624, 0.575, 0.325, 0.3998, 0.0, 0.625, 0.0, 0.575, 0.025, 0.4498, 0.025, 0.625, 0.0, 0.625, 0.1625, 0.575, 0.1375, 0.575, 0.025, 0.5875, 0.1625, 0.3998, 0.1625, 0.4498, 0.1375, 0.575, 0.1375, 0.3998, 0.1625, 0.3998, 0.0, 0.4498, 0.025, 0.4498, 0.1375, 0.5875, 0.3083, 0.625, 0.3083, 0.575, 0.325, 0.3998, 0.3083, 0.3998, 0.3541, 0.3998, 0.3542, 0.3998, 0.3083, 0.625, 0.5, 0.3998, 0.5, 0.4498, 0.4833, 0.575, 0.4833, 0.3998, 0.3584, 0.3998, 0.4021, 0.3998, 0.4021, 0.3998, 0.3583, 0.4623, 0.4792, 0.5625, 0.4792, 0.5625, 0.4792, 0.4623, 0.4792, 0.4623, 0.1313, 0.5625, 0.1312, 0.5625, 0.1312, 0.4623, 0.1313, 0.4498, 0.025, 0.575, 0.025, 0.575, 0.025, 0.4498, 0.025, 0.575, 0.1375, 0.4498, 0.1375, 0.4498, 0.1375, 0.575, 0.1375, 0.575, 0.025, 0.575, 0.1375, 0.575, 0.1375, 0.575, 0.025, 0.4623, 0.3688, 0.5625, 0.3688, 0.5625, 0.4021, 0.4623, 0.4021, 0.4498, 0.4021, 0.4498, 0.3667, 0.4498, 0.3667, 0.4498, 0.4021, 0.5625, 0.3645, 0.5625, 0.3292, 0.575, 0.325, 0.575, 0.3624, 0.5625, 0.4021, 0.5625, 0.3688, 0.575, 0.3668, 0.575, 0.4021, 0.5625, 0.3292, 0.4623, 0.3292, 0.4498, 0.325, 0.575, 0.325, 0.4623, 0.4792, 0.5625, 0.4792, 0.575, 0.4833, 0.4498, 0.4833, 0.575, 0.4833, 0.4498, 0.4833, 0.4498, 0.4833, 0.575, 0.4833, 0.5625, 0.3292, 0.4623, 0.3292, 0.4623, 0.3292, 0.5625, 0.3292, 0.4498, 0.325, 0.575, 0.325, 0.575, 0.325, 0.4498, 0.325, 0.625, 0.4543, 0.625, 0.5, 0.575, 0.4833, 0.575, 0.4459, 0.5625, 0.1312, 0.5625, 0.03125, 0.575, 0.025, 0.575, 0.1375, 0.5625, 0.03125, 0.4623, 0.03125, 0.4498, 0.025, 0.575, 0.025, 0.4623, 0.03125, 0.4623, 0.1313, 0.4498, 0.1375, 0.4498, 0.025, 0.4623, 0.1313, 0.5625, 0.1312, 0.575, 0.1375, 0.4498, 0.1375, 0.5625, 0.03125, 0.4623, 0.03125, 0.4623, 0.03125, 0.5625, 0.03125, 0.4498, 0.1375, 0.4498, 0.025, 0.4498, 0.025, 0.4498, 0.1375, 0.4623, 0.03125, 0.4623, 0.1313, 0.4623, 0.1313, 0.4623, 0.03125, 0.5625, 0.1312, 0.5625, 0.03125, 0.5625, 0.03125, 0.5625, 0.1312, 0.625, 0.3584, 0.625, 0.4021, 0.575, 0.4021, 0.575, 0.3668, 0.575, 0.325, 0.575, 0.3624, 0.575, 0.3624, 0.575, 0.325, 0.575, 0.4459, 0.575, 0.4833, 0.575, 0.4833, 0.575, 0.4459, 0.4623, 0.3688, 0.4623, 0.4021, 0.4498, 0.4021, 0.4498, 0.3667, 0.4623, 0.4063, 0.4623, 0.4395, 0.4498, 0.4415, 0.4498, 0.4063, 0.4623, 0.4439, 0.4623, 0.4792, 0.4498, 0.4833, 0.4498, 0.446, 0.4623, 0.3292, 0.4623, 0.3645, 0.4498, 0.3624, 0.4498, 0.325, 0.5625, 0.4792, 0.5625, 0.4438, 0.575, 0.4459, 0.575, 0.4833, 0.5625, 0.4395, 0.5625, 0.4063, 0.575, 0.4063, 0.575, 0.4416, 0.4623, 0.3688, 0.4623, 0.4021, 0.4623, 0.4021, 0.4623, 0.3688, 0.4623, 0.4063, 0.4623, 0.4395, 0.4623, 0.4395, 0.4623, 0.4063, 0.4623, 0.4438, 0.4623, 0.4792, 0.4623, 0.4792, 0.4623, 0.4439, 0.4623, 0.3292, 0.5625, 0.3292, 0.5625, 0.3645, 0.4623, 0.3645, 0.4498, 0.4833, 0.4498, 0.446, 0.4498, 0.446, 0.4498, 0.4833, 0.4498, 0.4415, 0.4498, 0.4063, 0.4498, 0.4063, 0.4498, 0.4415, 0.4623, 0.4438, 0.5625, 0.4438, 0.5625, 0.4792, 0.4623, 0.4792, 0.5625, 0.4792, 0.5625, 0.4438, 0.5625, 0.4438, 0.5625, 0.4792, 0.4623, 0.4063, 0.5625, 0.4063, 0.5625, 0.4395, 0.4623, 0.4395, 0.3998, 0.4543, 0.3998, 0.5, 0.3998, 0.5, 0.3998, 0.4543, 0.3998, 0.5, 0.3998, 0.4543, 0.4498, 0.446, 0.4498, 0.4833, 0.3998, 0.4063, 0.3998, 0.4499, 0.3998, 0.4499, 0.3998, 0.4062, 0.575, 0.3668, 0.575, 0.4021, 0.575, 0.4021, 0.575, 0.3668, 0.625, 0.4063, 0.625, 0.4499, 0.575, 0.4416, 0.575, 0.4063, 0.575, 0.4063, 0.575, 0.4416, 0.575, 0.4416, 0.575, 0.4063, 0.125, 0.5875, 0.1324, 0.5763, 0.1746, 0.5131, 0.1833, 0.5, 0.2291, 0.5, 0.2334, 0.5, 0.2771, 0.5, 0.2813, 0.5, 0.3248, 0.5, 0.3293, 0.5, 0.375, 0.5, 0.375, 0.75, 0.125, 0.75, 0.2771, 0.5, 0.2334, 0.5, 0.2333, 0.5, 0.2771, 0.5, 0.2291, 0.5, 0.1833, 0.5, 0.1833, 0.5, 0.2292, 0.5, 0.3998, 0.3541, 0.3998, 0.3083, 0.4498, 0.325, 0.4498, 0.3624, 0.3998, 0.4021, 0.3998, 0.3584, 0.4498, 0.3667, 0.4498, 0.4021, 0.3998, 0.4499, 0.3998, 0.4063, 0.4498, 0.4063, 0.4498, 0.4415, 0.4498, 0.3624, 0.4498, 0.325, 0.4498, 0.325, 0.4498, 0.3624, 0.375, 0.3083, 0.3998, 0.3083, 0.3998, 0.3542, 0.375, 0.3542, 0.375, 0.3583, 0.3998, 0.3583, 0.3998, 0.4021, 0.375, 0.4021, 0.5625, 0.3645, 0.5625, 0.3292, 0.5625, 0.3292, 0.5625, 0.3645, 0.5625, 0.4021, 0.5625, 0.3688, 0.5625, 0.3688, 0.5625, 0.4021, 0.5625, 0.4395, 0.5625, 0.4063, 0.5625, 0.4063, 0.5625, 0.4395, 0.575, 0.3668, 0.575, 0.3668, 0.575, 0.3624, 0.575, 0.3624, 0.575, 0.4063, 0.575, 0.4063, 0.575, 0.4021, 0.575, 0.4021, 0.575, 0.4459, 0.575, 0.4459, 0.575, 0.4416, 0.575, 0.4416, 0.4623, 0.3688, 0.4498, 0.3667, 0.4498, 0.3624, 0.4623, 0.3645, 0.4623, 0.4063, 0.4498, 0.4063, 0.4498, 0.4021, 0.4623, 0.4021, 0.4623, 0.4439, 0.4498, 0.446, 0.4498, 0.4415, 0.4623, 0.4395, 0.5625, 0.4395, 0.575, 0.4416, 0.575, 0.4459, 0.5625, 0.4438, 0.5625, 0.4021, 0.575, 0.4021, 0.575, 0.4063, 0.5625, 0.4063, 0.5625, 0.3645, 0.575, 0.3624, 0.575, 0.3668, 0.5625, 0.3688, 0.4623, 0.3688, 0.4623, 0.3688, 0.4623, 0.3645, 0.4623, 0.3645, 0.4623, 0.4063, 0.4623, 0.4063, 0.4623, 0.4021, 0.4623, 0.4021, 0.4623, 0.4438, 0.4623, 0.4439, 0.4623, 0.4395, 0.4623, 0.4395, 0.4498, 0.4415, 0.4498, 0.4415, 0.4498, 0.446, 0.4498, 0.446, 0.4498, 0.4021, 0.4498, 0.4021, 0.4498, 0.4063, 0.4498, 0.4063, 0.4498, 0.3624, 0.4498, 0.3624, 0.4498, 0.3667, 0.4498, 0.3667, 0.5625, 0.4395, 0.5625, 0.4395, 0.5625, 0.4438, 0.5625, 0.4438, 0.5625, 0.4021, 0.5625, 0.4021, 0.5625, 0.4063, 0.5625, 0.4063, 0.5625, 0.3645, 0.5625, 0.3645, 0.5625, 0.3688, 0.5625, 0.3688, 0.3998, 0.4499, 0.4498, 0.4415, 0.4498, 0.446, 0.3998, 0.4543, 0.3998, 0.4021, 0.4498, 0.4021, 0.4498, 0.4063, 0.3998, 0.4063, 0.3998, 0.3541, 0.4498, 0.3624, 0.4498, 0.3667, 0.3998, 0.3584, 0.625, 0.3584, 0.575, 0.3668, 0.575, 0.3624, 0.625, 0.3541, 0.625, 0.4063, 0.575, 0.4063, 0.575, 0.4021, 0.625, 0.4021, 0.625, 0.4543, 0.575, 0.4459, 0.575, 0.4416, 0.625, 0.4499, 0.3248, 0.5, 0.3249, 0.5, 0.3293, 0.5, 0.3293, 0.5, 0.2771, 0.5, 0.2771, 0.5, 0.2812, 0.5, 0.2813, 0.5, 0.2291, 0.5, 0.2292, 0.5, 0.2333, 0.5, 0.2334, 0.5, 0.3998, 0.3584, 0.3998, 0.3583, 0.3998, 0.3542, 0.3998, 0.3541, 0.3998, 0.4063, 0.3998, 0.4062, 0.3998, 0.4021, 0.3998, 0.4021, 0.3998, 0.4543, 0.3998, 0.4543, 0.3998, 0.4499, 0.3998, 0.4499, 0.3998, 0.3583, 0.375, 0.3583, 0.375, 0.3542, 0.3998, 0.3542, 0.3998, 0.4062, 0.375, 0.4062, 0.375, 0.4021, 0.3998, 0.4021, 0.3998, 0.4543, 0.375, 0.4543, 0.375, 0.4499, 0.3998, 0.4499, 0.4623, 0.4063, 0.4623, 0.4021, 0.4623, 0.4021, 0.4623, 0.4063, 0.5625, 0.4063, 0.4623, 0.4063, 0.4623, 0.4063, 0.5625, 0.4063, 0.4623, 0.4438, 0.4623, 0.4395, 0.4623, 0.4395, 0.4623, 0.4438, 0.375, 0.5, 0.3293, 0.5, 0.3293, 0.5, 0.375, 0.5, 0.5625, 0.3688, 0.4623, 0.3688, 0.4623, 0.3645, 0.5625, 0.3645, 0.5625, 0.4063, 0.4623, 0.4063, 0.4623, 0.4021, 0.5625, 0.4021, 0.5625, 0.4438, 0.4623, 0.4438, 0.4623, 0.4395, 0.5625, 0.4395, 0.4623, 0.3688, 0.4623, 0.3645, 0.4623, 0.3645, 0.4623, 0.3688, 0.4623, 0.4021, 0.5625, 0.4021, 0.5625, 0.4021, 0.4623, 0.4021, 0.5625, 0.3645, 0.5625, 0.3688, 0.5625, 0.3688, 0.5625, 0.3645, 0.5625, 0.3688, 0.4623, 0.3688, 0.4623, 0.3688, 0.5625, 0.3688, 0.5625, 0.4021, 0.5625, 0.4063, 0.5625, 0.4063, 0.5625, 0.4021, 0.5625, 0.4395, 0.5625, 0.4438, 0.5625, 0.4438, 0.5625, 0.4395, 0.5625, 0.4438, 0.4623, 0.4438, 0.4623, 0.4438, 0.5625, 0.4438, 0.4623, 0.3645, 0.5625, 0.3645, 0.5625, 0.3645, 0.4623, 0.3645, 0.4623, 0.4395, 0.5625, 0.4395, 0.5625, 0.4395, 0.4623, 0.4395, 0.5875, 0.1625, 0.625, 0.1625, 0.625, 0.1811, 0.592, 0.1811, 0.1324, 0.5763, 0.3998, 0.1811, 0.3998, 0.1811, 0.1324, 0.5763, 0.3998, 0.3083, 0.375, 0.3083, 0.375, 0.2865, 0.3998, 0.2865, 0.1833, 0.5, 0.1746, 0.5131, 0.1746, 0.5131, 0.1833, 0.5, 0.3998, 0.1625, 0.3998, 0.1811, 0.3998, 0.1811, 0.3998, 0.1625, 0.5836, 0.2046, 0.5847, 0.2244, 0.5847, 0.2244, 0.5836, 0.2046, 0.5875, 0.289, 0.592, 0.2865, 0.625, 0.2865, 0.625, 0.3083, 0.3998, 0.2865, 0.5762, 0.2865, 0.5875, 0.3083, 0.3998, 0.3083, 0.625, 0.1811, 0.625, 0.2865, 0.6099, 0.2221, 0.625, 0.1625, 0.5875, 0.1625, 0.575, 0.1375, 0.3998, 0.3083, 0.5875, 0.3083, 0.575, 0.325, 0.4498, 0.325, 0.592, 0.1811, 0.5758, 0.1811, 0.5875, 0.1787, 0.5762, 0.2865, 0.5919, 0.2865, 0.5875, 0.289, 0.5847, 0.2432, 0.5847, 0.2244, 0.5847, 0.2244, 0.5847, 0.2432, 0.592, 0.1811, 0.5953, 0.1998, 0.5953, 0.1998, 0.592, 0.1811, 0.5836, 0.263, 0.5847, 0.2432, 0.5847, 0.2432, 0.5836, 0.263, 0.5953, 0.1998, 0.6099, 0.2221, 0.6099, 0.2221, 0.5953, 0.1998, 0.6099, 0.2221, 0.6099, 0.2455, 0.6099, 0.2455, 0.6099, 0.2221, 0.3998, 0.1625, 0.5875, 0.1787, 0.5762, 0.1811, 0.3998, 0.1811, 0.5953, 0.2678, 0.592, 0.2865, 0.5762, 0.2865, 0.5836, 0.263, 0.592, 0.1811, 0.5953, 0.1998, 0.5836, 0.2046, 0.5762, 0.1811, 0.5953, 0.1998, 0.6099, 0.2221, 0.5847, 0.2244, 0.5836, 0.2046, 0.6099, 0.2221, 0.6099, 0.2455, 0.5847, 0.2432, 0.5847, 0.2244, 0.6099, 0.2455, 0.5953, 0.2678, 0.5836, 0.263, 0.5847, 0.2432, 0.5953, 0.2678, 0.592, 0.2865, 0.592, 0.2865, 0.5953, 0.2678, 0.5847, 0.2244, 0.5836, 0.2046, 0.5836, 0.2046, 0.5847, 0.2244, 0.5919, 0.2865, 0.5762, 0.2865, 0.5762, 0.2865, 0.5919, 0.2865, 0.5836, 0.2046, 0.5762, 0.1811, 0.5762, 0.1811, 0.5836, 0.2046, 0.6099, 0.2455, 0.5953, 0.2678, 0.5953, 0.2678, 0.6099, 0.2455, 0.5758, 0.1811, 0.592, 0.1811, 0.592, 0.1811, 0.5758, 0.1811, 0.5762, 0.2865, 0.5836, 0.263, 0.5836, 0.263, 0.5762, 0.2865, 0.3998, 0.2865, 0.375, 0.2865, 0.1746, 0.5131, 0.3998, 0.2865, 0.3998, 0.1811, 0.1324, 0.5763, 0.375, 0.1811, 0.3998, 0.1811, 0.1324, 0.5763, 0.3998, 0.1811, 0.3998, 0.2865, 0.1746, 0.5131, 0.5762, 0.2865, 0.3998, 0.2865, 0.5762, 0.1811, 0.5762, 0.1811, 0.5836, 0.2046, 0.5836, 0.2046, 0.5762, 0.1811, 0.5836, 0.263, 0.5762, 0.2865, 0.5762, 0.2865, 0.5836, 0.263, 0.3998, 0.2865, 0.1746, 0.5131, 0.1746, 0.5131, 0.3998, 0.2865, 0.5847, 0.2432, 0.5836, 0.263, 0.5836, 0.263, 0.5847, 0.2432, 0.1746, 0.5131, 0.1324, 0.5763, 0.1324, 0.5763, 0.1746, 0.5131, 0.5762, 0.2865, 0.3998, 0.2865, 0.3998, 0.2865, 0.5762, 0.2865, 0.3998, 0.1811, 0.5762, 0.1811, 0.5762, 0.1811, 0.3998, 0.1811, 0.5847, 0.2244, 0.5847, 0.2432, 0.5847, 0.2432, 0.5847, 0.2244, 0.5953, 0.1998, 0.592, 0.1811, 0.625, 0.1811, 0.625, 0.2865, 0.592, 0.2865, 0.5953, 0.2678, 0.625, 0.2865, 0.5953, 0.2678, 0.6099, 0.2455, 0.6099, 0.2221, 0.5953, 0.1998, 0.625, 0.1811, 0.625, 0.2865, 0.6099, 0.2455, 0.6099, 0.2221, 0.3998, 0.2865, 0.3998, 0.1811, 0.5762, 0.1811, 0.5762, 0.1811, 0.5836, 0.2046, 0.5836, 0.263, 0.5836, 0.2046, 0.5847, 0.2244, 0.5836, 0.263, 0.5847, 0.2244, 0.5847, 0.2432, 0.5836, 0.263, 0.5836, 0.263, 0.5762, 0.2865, 0.5762, 0.1811])
me_cube_001.materials.append(mat_material)
me_cube_001.materials.append(mat_001)
me_cube_001.materials.append(mat_005)
me_cube_001.use_remesh_preserve_volume = False
me_cube_001.use_remesh_preserve_attributes = False
me_cube_001.use_mirror_vertex_groups = False
me_cube_001.update()
me_cube_002 = bpy.data.meshes.new('Cube.002')
me_cube_002.from_pydata([(1.4, 0.9, 0.7), (1.5, 1.0, -0.5), (1.4, -0.9, 0.7), (1.5, -1.0, -0.5), (-1.4, -0.9, 0.7), (-1.5, -1.0, -0.5), (-0.7586, 0.9, 0.7), (-1.4, 0.2586, 0.7), (-1.5, 0.3, -0.5), (-0.8, 1.0, -0.5), (1.5, 1.0, -0.4006), (-1.5, -1.0, -0.4006), (1.5, -1.0, -0.4006), (-0.8, 1.0, -0.4006), (-1.5, 0.3, -0.4006), (1.535, 1.035, -0.4006), (1.535, 1.035, -0.5), (1.535, -1.035, -0.4006), (1.535, -1.035, -0.5), (-1.535, -1.035, -0.5), (-0.8191, 1.046, -0.4006), (-0.8191, 1.046, -0.5), (-1.546, 0.3191, -0.5), (-1.535, -1.035, -0.4006), (-1.546, 0.3191, -0.4006), (-1.5, -0.75, -0.1506), (-1.5, -0.75, 0.25), (-1.5, 0.05, 0.25), (-1.5, 0.05, -0.1506), (-0.55, 1.0, -0.1506), (-0.55, 1.0, 0.25), (1.25, 1.0, 0.25), (1.25, 1.0, -0.1506), (-0.9768, 0.8232, 0.25), (-0.9768, 0.8232, -0.1506), (-1.323, 0.4768, -0.1506), (-1.323, 0.4768, 0.25), (-1.359, 0.4414, 0.3), (-0.9414, 0.8586, 0.3), (-0.6, 1.0, 0.3), (1.3, 1.0, 0.3), (-1.5, -0.8, 0.3), (-1.5, 0.1, 0.3), (-1.5, -0.8, -0.2006), (-1.5, 0.1, -0.2006), (-0.6, 1.0, -0.2006), (1.3, 1.0, -0.2006), (-0.9414, 0.8586, -0.2006), (-1.359, 0.4414, -0.2006), (-0.6, 1.05, 0.3), (1.3, 1.05, 0.3), (-0.6, 1.05, -0.2006), (1.3, 1.05, -0.2006), (-0.55, 1.05, 0.25), (1.25, 1.05, 0.25), (-0.55, 1.05, -0.1506), (1.25, 1.05, -0.1506), (-1.394, 0.4768, 0.3), (-0.9768, 0.8939, 0.3), (-0.9768, 0.8939, -0.2006), (-1.394, 0.4768, -0.2006), (-1.359, 0.5121, 0.25), (-1.012, 0.8586, 0.25), (-1.012, 0.8586, -0.1506), (-1.359, 0.5121, -0.1506), (-1.55, -0.8, 0.3), (-1.55, 0.1, 0.3), (-1.55, -0.8, -0.2006), (-1.55, 0.1, -0.2006), (-1.55, -0.75, 0.25), (-1.55, 0.05, 0.25), (-1.55, -0.75, -0.1506), (-1.55, 0.05, -0.1506), (0.8981, 1.0, -0.5), (0.9519, 1.0, -0.5), (0.3248, 1.0, -0.5), (0.3752, 1.0, -0.5), (-0.2506, 1.0, -0.5), (-0.1994, 1.0, -0.5), (-0.1512, 1.0, 0.3), (-0.09884, 1.0, 0.3), (0.325, 1.0, 0.3), (0.375, 1.0, 0.3), (0.7987, 1.0, 0.3), (0.8513, 1.0, 0.3), (-0.1992, 1.0, -0.4006), (-0.2508, 1.0, -0.4006), (0.3751, 1.0, -0.4006), (0.3249, 1.0, -0.4006), (0.9517, 1.0, -0.4006), (0.8983, 1.0, -0.4006), (0.92, 1.038, -0.5), (0.9735, 1.038, -0.5), (0.333, 1.041, -0.5), (0.3833, 1.041, -0.5), (-0.2562, 1.044, -0.5), (-0.2049, 1.043, -0.5), (-0.2048, 1.043, -0.4006), (-0.2562, 1.044, -0.4006), (0.3832, 1.041, -0.4006), (0.333, 1.041, -0.4006), (0.9734, 1.038, -0.4006), (0.92, 1.038, -0.4006), (-0.09914, 1.0, -0.2006), (-0.1509, 1.0, -0.2006), (0.3751, 1.0, -0.2006), (0.3249, 1.0, -0.2006), (0.8515, 1.0, -0.2006), (0.7985, 1.0, -0.2006), (-0.1988, 0.9, 0.7), (-0.2512, 0.9, 0.7), (0.375, 0.9, 0.7), (0.325, 0.9, 0.7), (0.9514, 0.9, 0.7), (0.8986, 0.9, 0.7), (-0.07411, 1.0, 0.25), (-0.1259, 1.0, 0.25), (0.375, 1.0, 0.25), (0.325, 1.0, 0.25), (0.8261, 1.0, 0.25), (0.7739, 1.0, 0.25), (-0.1259, 1.0, -0.1506), (-0.07415, 1.0, -0.1506), (0.325, 1.0, -0.1506), (0.375, 1.0, -0.1506), (0.7738, 1.0, -0.1506), (0.8262, 1.0, -0.1506), (-0.09891, 1.05, 0.3), (-0.1511, 1.05, 0.3), (0.375, 1.05, 0.3), (0.325, 1.05, 0.3), (0.8513, 1.05, 0.3), (0.7987, 1.05, 0.3), (-0.09911, 1.05, -0.2006), (-0.1509, 1.05, -0.2006), (0.3751, 1.05, -0.2006), (0.3249, 1.05, -0.2006), (0.8514, 1.05, -0.2006), (0.7986, 1.05, -0.2006), (-0.07401, 1.05, 0.25), (-0.126, 1.05, 0.25), (0.375, 1.05, 0.25), (0.325, 1.05, 0.25), (0.8262, 1.05, 0.25), (0.7738, 1.05, 0.25), (-0.1259, 1.05, -0.1506), (-0.07411, 1.05, -0.1506), (0.3249, 1.05, -0.1506), (0.3751, 1.05, -0.1506), (0.7737, 1.05, -0.1506), (0.8263, 1.05, -0.1506), (-0.1259, 1.025, -0.1506), (-0.07415, 1.025, -0.1506), (0.325, 1.025, -0.1506), (0.375, 1.025, -0.1506), (0.7738, 1.025, -0.1506), (0.8262, 1.025, -0.1506), (0.8261, 1.025, 0.25), (0.7739, 1.025, 0.25), (0.375, 1.025, 0.25), (0.325, 1.025, 0.25), (-0.07411, 1.025, 0.25), (-0.1259, 1.025, 0.25), (1.5, -1.0, 0.7), (-1.5, -1.0, 0.7), (1.5, 1.0, 0.7), (-1.5, 0.3, 0.7), (-0.8, 1.0, 0.7), (-0.2512, 1.0, 0.7), (-0.1988, 1.0, 0.7), (0.325, 1.0, 0.7), (0.375, 1.0, 0.7), (0.8986, 1.0, 0.7), (0.9514, 1.0, 0.7), (1.4, 0.9, 0.5), (1.4, -0.9, 0.5), (-1.4, -0.9, 0.5), (-0.7586, 0.9, 0.5), (-1.4, 0.2586, 0.5), (-0.1988, 0.9, 0.5), (-0.2512, 0.9, 0.5), (0.375, 0.9, 0.5), (0.325, 0.9, 0.5), (0.9514, 0.9, 0.5), (0.8986, 0.9, 0.5), (0.3156, -0.7822, 0.5082), (0.3156, -0.7822, 1.308), (0.3156, 0.2178, 0.5082), (0.3156, 0.2178, 1.308), (1.316, -0.7822, 0.5082), (1.316, -0.7822, 1.308), (1.316, 0.2178, 0.5082), (1.316, 0.2178, 1.308), (0.3156, -0.1155, 0.5082), (0.3156, -0.4489, 0.5082), (0.3156, -0.4489, 1.308), (0.3156, -0.1155, 1.308), (1.316, -0.4489, 0.5082), (1.316, -0.1155, 0.5082), (1.316, -0.1155, 1.308), (1.316, -0.4489, 1.308), (0.3156, -0.7822, 1.108), (0.3156, 0.2178, 1.108), (1.316, 0.2178, 1.108), (1.316, -0.7822, 1.108), (1.316, -0.1155, 1.108), (1.316, -0.4489, 1.108), (0.3156, -0.4489, 1.108), (0.3156, -0.1155, 1.108), (0.5615, -0.1155, 0.5082), (0.5615, -0.4489, 0.5082), (0.5615, -0.4489, 1.108), (0.5615, -0.1155, 1.108)], [], [(73, 76, 94, 91), (12, 163, 164, 11), (10, 12, 17, 15), (10, 165, 163, 12), (25, 26, 27, 28), (3, 1, 16, 18), (29, 121, 145, 55), (33, 34, 35, 36), (9, 8, 22, 21), (11, 14, 24, 23), (5, 3, 18, 19), (94, 99, 102, 91), (20, 21, 22, 24), (19, 23, 24, 22), (16, 15, 17, 18), (18, 17, 23, 19), (8, 5, 19, 22), (92, 101, 15, 16), (12, 11, 23, 17), (14, 13, 20, 24), (167, 168, 79, 39), (11, 164, 41, 43), (164, 166, 42, 41), (166, 14, 44, 42), (14, 11, 43, 44), (13, 167, 39, 45), (13, 86, 98, 20), (165, 10, 46, 40), (85, 88, 100, 97), (167, 13, 47, 38), (13, 14, 48, 47), (14, 166, 37, 48), (166, 167, 38, 37), (33, 36, 61, 62), (32, 31, 54, 56), (28, 27, 70, 72), (43, 41, 65, 67), (42, 44, 68, 66), (41, 42, 66, 65), (122, 115, 118, 123), (106, 103, 133, 136), (140, 53, 49, 128), (36, 35, 64, 61), (47, 48, 60, 59), (37, 38, 58, 57), (142, 139, 127, 130), (53, 55, 51, 49), (56, 54, 50, 52), (40, 46, 52, 50), (30, 29, 55, 53), (45, 39, 49, 51), (173, 165, 40, 84), (62, 61, 57, 58), (63, 62, 58, 59), (64, 63, 59, 60), (61, 64, 60, 57), (34, 33, 62, 63), (48, 37, 57, 60), (38, 47, 59, 58), (35, 34, 63, 64), (70, 69, 65, 66), (69, 71, 67, 65), (71, 72, 68, 67), (72, 70, 66, 68), (26, 25, 71, 69), (44, 43, 67, 68), (25, 28, 72, 71), (27, 26, 69, 70), (169, 170, 81, 80), (39, 79, 128, 49), (84, 40, 50, 131), (146, 147, 136, 133), (148, 149, 138, 135), (150, 56, 52, 137), (55, 145, 134, 51), (54, 143, 131, 50), (144, 141, 129, 132), (122, 123, 147, 146), (124, 125, 149, 148), (126, 32, 56, 150), (29, 30, 116, 121), (46, 107, 137, 52), (108, 105, 135, 138), (126, 119, 31, 32), (31, 119, 143, 54), (124, 117, 120, 125), (89, 10, 15, 101), (10, 89, 107, 46), (87, 90, 102, 99), (80, 81, 130, 127), (171, 172, 83, 82), (82, 83, 132, 129), (8, 9, 77, 78, 75, 76, 73, 74, 1, 3, 5), (75, 78, 96, 93), (77, 9, 21, 95), (86, 13, 45, 104), (88, 85, 103, 106), (90, 87, 105, 108), (104, 45, 51, 134), (21, 20, 98, 95), (96, 97, 100, 93), (116, 30, 53, 140), (118, 115, 139, 142), (120, 117, 141, 144), (80, 127, 128, 79), (82, 129, 130, 81), (84, 131, 132, 83), (146, 133, 134, 145), (148, 135, 136, 147), (150, 137, 138, 149), (144, 132, 131, 143), (142, 130, 129, 141), (140, 128, 127, 139), (122, 146, 145, 121), (124, 148, 147, 123), (126, 150, 149, 125), (108, 138, 137, 107), (106, 136, 135, 105), (104, 134, 133, 103), (120, 144, 143, 119), (118, 142, 141, 117), (116, 140, 139, 115), (90, 108, 107, 89), (88, 106, 105, 87), (86, 104, 103, 85), (169, 80, 79, 168), (171, 82, 81, 170), (173, 84, 83, 172), (73, 91, 92, 74), (75, 93, 94, 76), (77, 95, 96, 78), (85, 97, 98, 86), (87, 99, 100, 88), (89, 101, 102, 90), (97, 96, 95, 98), (99, 94, 93, 100), (101, 92, 91, 102), (124, 123, 153, 154), (117, 124, 154, 159), (126, 125, 155, 156), (1, 74, 92, 16), (161, 152, 151, 162), (159, 154, 153, 160), (157, 156, 155, 158), (122, 121, 151, 152), (123, 118, 160, 153), (116, 115, 161, 162), (115, 122, 152, 161), (118, 117, 159, 160), (120, 119, 157, 158), (119, 126, 156, 157), (121, 116, 162, 151), (125, 120, 158, 155), (113, 114, 184, 183), (2, 4, 164, 163), (0, 2, 163, 165), (4, 7, 166, 164), (7, 6, 167, 166), (110, 109, 169, 168), (112, 111, 171, 170), (114, 113, 173, 172), (6, 110, 168, 167), (109, 112, 170, 169), (111, 114, 172, 171), (113, 0, 165, 173), (179, 180, 176), (6, 7, 178, 177), (0, 113, 183, 174), (4, 2, 175, 176), (110, 6, 177, 180), (109, 110, 180, 179), (2, 0, 174, 175), (112, 109, 179, 182), (111, 112, 182, 181), (7, 4, 176, 178), (114, 111, 181, 184), (208, 196, 188, 202), (202, 188, 192, 203), (206, 200, 190, 204), (204, 190, 186, 201), (210, 197, 189, 185), (200, 195, 186, 190), (192, 188, 196, 199), (199, 196, 195, 200), (187, 191, 198, 209), (194, 210, 185), (203, 192, 199, 205), (205, 199, 200, 206), (201, 186, 195, 207), (207, 195, 196, 208), (208, 193, 209, 212), (185, 201, 207, 194), (198, 205, 206, 197), (191, 203, 205, 198), (189, 204, 201, 185), (197, 206, 204, 189), (187, 202, 203, 191), (193, 208, 202, 187), (210, 211, 212, 209), (207, 208, 212, 211), (194, 207, 211, 210), (193, 187, 209), (209, 198, 197, 210), (176, 175, 179), (175, 174, 183), (183, 184, 175), (184, 181, 175), (175, 181, 182), (177, 178, 180), (178, 176, 180), (182, 179, 175)])
me_cube_002.polygons.foreach_set('material_index', [1, 0, 1, 0, 2, 1, 1, 2, 1, 1, 1, 1, 1, 1, 1, 1, 1, 1, 1, 1, 0, 0, 0, 0, 0, 0, 1, 0, 1, 0, 0, 0, 0, 1, 1, 1, 1, 1, 1, 2, 1, 1, 1, 1, 1, 1, 1, 1, 1, 1, 1, 0, 1, 1, 1, 1, 1, 1, 1, 1, 1, 1, 1, 1, 1, 1, 1, 1, 0, 1, 1, 1, 1, 1, 1, 1, 1, 1, 1, 1, 2, 1, 1, 2, 1, 2, 1, 0, 1, 1, 0, 1, 0, 1, 1, 0, 0, 0, 1, 1, 1, 1, 1, 1, 1, 1, 1, 1, 1, 1, 1, 1, 1, 1, 1, 1, 1, 1, 1, 1, 1, 1, 0, 0, 0, 0, 0, 0, 1, 1, 1, 1, 1, 1, 1, 1, 1, 0, 1, 0, 1, 1, 1, 1, 0, 1, 0, 1, 0, 0, 1, 1, 1, 0, 0, 0, 0, 0, 0, 0, 0, 0, 0, 0, 0, 0, 0, 0, 0, 0, 0, 0, 0, 0, 0, 0, 1, 1, 1, 1, 1, 1, 1, 1, 1, 1, 1, 1, 1, 1, 1, 1, 1, 1, 1, 1, 1, 1, 1, 1, 1, 1, 1, 0, 0, 0, 0, 0, 0, 0, 0])
_uv = me_cube_002.uv_layers.new(name='UVMap')
_uv.uv.foreach_set('vector', [0.3248, 0.5, 0.2813, 0.5, 0.2812, 0.5, 0.3249, 0.5, 0.3998, 0.75, 0.625, 0.75, 0.625, 1.0, 0.3998, 1.0, 0.3998, 0.5, 0.3998, 0.75, 0.3998, 0.75, 0.3998, 0.5, 0.3998, 0.5, 0.625, 0.5, 0.625, 0.75, 0.3998, 0.75, 0.4623, 0.03125, 0.5625, 0.03125, 0.5625, 0.1312, 0.4623, 0.1313, 0.375, 0.75, 0.375, 0.5, 0.375, 0.5, 0.375, 0.75, 0.4623, 0.3292, 0.4623, 0.3645, 0.4623, 0.3645, 0.4623, 0.3292, 0.5625, 0.2715, 0.4623, 0.2715, 0.4623, 0.1993, 0.5625, 0.1993, 0.1833, 0.5, 0.125, 0.5875, 0.125, 0.5875, 0.1833, 0.5, 0.3998, 0.0, 0.3998, 0.1625, 0.3998, 0.1625, 0.3998, 0.0, 0.125, 0.75, 0.375, 0.75, 0.375, 0.75, 0.125, 0.75, 0.375, 0.4062, 0.3998, 0.4062, 0.3998, 0.4499, 0.375, 0.4499, 0.3998, 0.3083, 0.375, 0.3083, 0.375, 0.1625, 0.3998, 0.1625, 0.375, 0.0, 0.3998, 0.0, 0.3998, 0.1625, 0.375, 0.1625, 0.375, 0.5, 0.3998, 0.5, 0.3998, 0.75, 0.375, 0.75, 0.375, 0.75, 0.3998, 0.75, 0.3998, 1.0, 0.375, 1.0, 0.125, 0.5875, 0.125, 0.75, 0.125, 0.75, 0.125, 0.5875, 0.375, 0.4543, 0.3998, 0.4543, 0.3998, 0.5, 0.375, 0.5, 0.3998, 0.75, 0.3998, 1.0, 0.3998, 1.0, 0.3998, 0.75, 0.3998, 0.1625, 0.3998, 0.3083, 0.3998, 0.3083, 0.3998, 0.1625, 0.625, 0.3083, 0.625, 0.3541, 0.575, 0.3624, 0.575, 0.325, 0.3998, 0.0, 0.625, 0.0, 0.575, 0.025, 0.4498, 0.025, 0.625, 0.0, 0.625, 0.1625, 0.575, 0.1375, 0.575, 0.025, 0.625, 0.1625, 0.3998, 0.1625, 0.4498, 0.1375, 0.575, 0.1375, 0.3998, 0.1625, 0.3998, 0.0, 0.4498, 0.025, 0.4498, 0.1375, 0.3998, 0.3083, 0.625, 0.3083, 0.575, 0.325, 0.4498, 0.325, 0.3998, 0.3083, 0.3998, 0.3541, 0.3998, 0.3542, 0.3998, 0.3083, 0.625, 0.5, 0.3998, 0.5, 0.4498, 0.4833, 0.575, 0.4833, 0.3998, 0.3584, 0.3998, 0.4021, 0.3998, 0.4021, 0.3998, 0.3583, 0.625, 0.3083, 0.3998, 0.3083, 0.4498, 0.2789, 0.575, 0.2789, 0.3998, 0.3083, 0.3998, 0.1625, 0.4498, 0.192, 0.4498, 0.2789, 0.3998, 0.1625, 0.625, 0.1625, 0.575, 0.192, 0.4498, 0.192, 0.625, 0.1625, 0.625, 0.3083, 0.575, 0.2789, 0.575, 0.192, 0.5625, 0.2715, 0.5625, 0.1993, 0.5625, 0.1993, 0.5625, 0.2715, 0.4623, 0.4792, 0.5625, 0.4792, 0.5625, 0.4792, 0.4623, 0.4792, 0.4623, 0.1313, 0.5625, 0.1312, 0.5625, 0.1312, 0.4623, 0.1313, 0.4498, 0.025, 0.575, 0.025, 0.575, 0.025, 0.4498, 0.025, 0.575, 0.1375, 0.4498, 0.1375, 0.4498, 0.1375, 0.575, 0.1375, 0.575, 0.025, 0.575, 0.1375, 0.575, 0.1375, 0.575, 0.025, 0.4623, 0.3688, 0.5625, 0.3688, 0.5625, 0.4021, 0.4623, 0.4021, 0.4498, 0.4021, 0.4498, 0.3667, 0.4498, 0.3667, 0.4498, 0.4021, 0.5625, 0.3645, 0.5625, 0.3292, 0.575, 0.325, 0.575, 0.3624, 0.5625, 0.1993, 0.4623, 0.1993, 0.4623, 0.1993, 0.5625, 0.1993, 0.4498, 0.2789, 0.4498, 0.192, 0.4498, 0.192, 0.4498, 0.2789, 0.575, 0.192, 0.575, 0.2789, 0.575, 0.2789, 0.575, 0.192, 0.5625, 0.4021, 0.5625, 0.3688, 0.575, 0.3668, 0.575, 0.4021, 0.5625, 0.3292, 0.4623, 0.3292, 0.4498, 0.325, 0.575, 0.325, 0.4623, 0.4792, 0.5625, 0.4792, 0.575, 0.4833, 0.4498, 0.4833, 0.575, 0.4833, 0.4498, 0.4833, 0.4498, 0.4833, 0.575, 0.4833, 0.5625, 0.3292, 0.4623, 0.3292, 0.4623, 0.3292, 0.5625, 0.3292, 0.4498, 0.325, 0.575, 0.325, 0.575, 0.325, 0.4498, 0.325, 0.625, 0.4543, 0.625, 0.5, 0.575, 0.4833, 0.575, 0.4459, 0.5625, 0.2715, 0.5625, 0.1993, 0.575, 0.192, 0.575, 0.2789, 0.4623, 0.2715, 0.5625, 0.2715, 0.575, 0.2789, 0.4498, 0.2789, 0.4623, 0.1993, 0.4623, 0.2715, 0.4498, 0.2789, 0.4498, 0.192, 0.5625, 0.1993, 0.4623, 0.1993, 0.4498, 0.192, 0.575, 0.192, 0.4623, 0.2715, 0.5625, 0.2715, 0.5625, 0.2715, 0.4623, 0.2715, 0.4498, 0.192, 0.575, 0.192, 0.575, 0.192, 0.4498, 0.192, 0.575, 0.2789, 0.4498, 0.2789, 0.4498, 0.2789, 0.575, 0.2789, 0.4623, 0.1993, 0.4623, 0.2715, 0.4623, 0.2715, 0.4623, 0.1993, 0.5625, 0.1312, 0.5625, 0.03125, 0.575, 0.025, 0.575, 0.1375, 0.5625, 0.03125, 0.4623, 0.03125, 0.4498, 0.025, 0.575, 0.025, 0.4623, 0.03125, 0.4623, 0.1313, 0.4498, 0.1375, 0.4498, 0.025, 0.4623, 0.1313, 0.5625, 0.1312, 0.575, 0.1375, 0.4498, 0.1375, 0.5625, 0.03125, 0.4623, 0.03125, 0.4623, 0.03125, 0.5625, 0.03125, 0.4498, 0.1375, 0.4498, 0.025, 0.4498, 0.025, 0.4498, 0.1375, 0.4623, 0.03125, 0.4623, 0.1313, 0.4623, 0.1313, 0.4623, 0.03125, 0.5625, 0.1312, 0.5625, 0.03125, 0.5625, 0.03125, 0.5625, 0.1312, 0.625, 0.3584, 0.625, 0.4021, 0.575, 0.4021, 0.575, 0.3668, 0.575, 0.325, 0.575, 0.3624, 0.575, 0.3624, 0.575, 0.325, 0.575, 0.4459, 0.575, 0.4833, 0.575, 0.4833, 0.575, 0.4459, 0.4623, 0.3688, 0.4623, 0.4021, 0.4498, 0.4021, 0.4498, 0.3667, 0.4623, 0.4063, 0.4623, 0.4395, 0.4498, 0.4415, 0.4498, 0.4063, 0.4623, 0.4439, 0.4623, 0.4792, 0.4498, 0.4833, 0.4498, 0.446, 0.4623, 0.3292, 0.4623, 0.3645, 0.4498, 0.3624, 0.4498, 0.325, 0.5625, 0.4792, 0.5625, 0.4438, 0.575, 0.4459, 0.575, 0.4833, 0.5625, 0.4395, 0.5625, 0.4063, 0.575, 0.4063, 0.575, 0.4416, 0.4623, 0.3688, 0.4623, 0.4021, 0.4623, 0.4021, 0.4623, 0.3688, 0.4623, 0.4063, 0.4623, 0.4395, 0.4623, 0.4395, 0.4623, 0.4063, 0.4623, 0.4438, 0.4623, 0.4792, 0.4623, 0.4792, 0.4623, 0.4439, 0.4623, 0.3292, 0.5625, 0.3292, 0.5625, 0.3645, 0.4623, 0.3645, 0.4498, 0.4833, 0.4498, 0.446, 0.4498, 0.446, 0.4498, 0.4833, 0.4498, 0.4415, 0.4498, 0.4063, 0.4498, 0.4063, 0.4498, 0.4415, 0.4623, 0.4438, 0.5625, 0.4438, 0.5625, 0.4792, 0.4623, 0.4792, 0.5625, 0.4792, 0.5625, 0.4438, 0.5625, 0.4438, 0.5625, 0.4792, 0.4623, 0.4063, 0.5625, 0.4063, 0.5625, 0.4395, 0.4623, 0.4395, 0.3998, 0.4543, 0.3998, 0.5, 0.3998, 0.5, 0.3998, 0.4543, 0.3998, 0.5, 0.3998, 0.4543, 0.4498, 0.446, 0.4498, 0.4833, 0.3998, 0.4063, 0.3998, 0.4499, 0.3998, 0.4499, 0.3998, 0.4062, 0.575, 0.3668, 0.575, 0.4021, 0.575, 0.4021, 0.575, 0.3668, 0.625, 0.4063, 0.625, 0.4499, 0.575, 0.4416, 0.575, 0.4063, 0.575, 0.4063, 0.575, 0.4416, 0.575, 0.4416, 0.575, 0.4063, 0.125, 0.5875, 0.1833, 0.5, 0.2291, 0.5, 0.2334, 0.5, 0.2771, 0.5, 0.2813, 0.5, 0.3248, 0.5, 0.3293, 0.5, 0.375, 0.5, 0.375, 0.75, 0.125, 0.75, 0.2771, 0.5, 0.2334, 0.5, 0.2333, 0.5, 0.2771, 0.5, 0.2291, 0.5, 0.1833, 0.5, 0.1833, 0.5, 0.2292, 0.5, 0.3998, 0.3541, 0.3998, 0.3083, 0.4498, 0.325, 0.4498, 0.3624, 0.3998, 0.4021, 0.3998, 0.3584, 0.4498, 0.3667, 0.4498, 0.4021, 0.3998, 0.4499, 0.3998, 0.4063, 0.4498, 0.4063, 0.4498, 0.4415, 0.4498, 0.3624, 0.4498, 0.325, 0.4498, 0.325, 0.4498, 0.3624, 0.375, 0.3083, 0.3998, 0.3083, 0.3998, 0.3542, 0.375, 0.3542, 0.375, 0.3583, 0.3998, 0.3583, 0.3998, 0.4021, 0.375, 0.4021, 0.5625, 0.3645, 0.5625, 0.3292, 0.5625, 0.3292, 0.5625, 0.3645, 0.5625, 0.4021, 0.5625, 0.3688, 0.5625, 0.3688, 0.5625, 0.4021, 0.5625, 0.4395, 0.5625, 0.4063, 0.5625, 0.4063, 0.5625, 0.4395, 0.575, 0.3668, 0.575, 0.3668, 0.575, 0.3624, 0.575, 0.3624, 0.575, 0.4063, 0.575, 0.4063, 0.575, 0.4021, 0.575, 0.4021, 0.575, 0.4459, 0.575, 0.4459, 0.575, 0.4416, 0.575, 0.4416, 0.4623, 0.3688, 0.4498, 0.3667, 0.4498, 0.3624, 0.4623, 0.3645, 0.4623, 0.4063, 0.4498, 0.4063, 0.4498, 0.4021, 0.4623, 0.4021, 0.4623, 0.4439, 0.4498, 0.446, 0.4498, 0.4415, 0.4623, 0.4395, 0.5625, 0.4395, 0.575, 0.4416, 0.575, 0.4459, 0.5625, 0.4438, 0.5625, 0.4021, 0.575, 0.4021, 0.575, 0.4063, 0.5625, 0.4063, 0.5625, 0.3645, 0.575, 0.3624, 0.575, 0.3668, 0.5625, 0.3688, 0.4623, 0.3688, 0.4623, 0.3688, 0.4623, 0.3645, 0.4623, 0.3645, 0.4623, 0.4063, 0.4623, 0.4063, 0.4623, 0.4021, 0.4623, 0.4021, 0.4623, 0.4438, 0.4623, 0.4439, 0.4623, 0.4395, 0.4623, 0.4395, 0.4498, 0.4415, 0.4498, 0.4415, 0.4498, 0.446, 0.4498, 0.446, 0.4498, 0.4021, 0.4498, 0.4021, 0.4498, 0.4063, 0.4498, 0.4063, 0.4498, 0.3624, 0.4498, 0.3624, 0.4498, 0.3667, 0.4498, 0.3667, 0.5625, 0.4395, 0.5625, 0.4395, 0.5625, 0.4438, 0.5625, 0.4438, 0.5625, 0.4021, 0.5625, 0.4021, 0.5625, 0.4063, 0.5625, 0.4063, 0.5625, 0.3645, 0.5625, 0.3645, 0.5625, 0.3688, 0.5625, 0.3688, 0.3998, 0.4499, 0.4498, 0.4415, 0.4498, 0.446, 0.3998, 0.4543, 0.3998, 0.4021, 0.4498, 0.4021, 0.4498, 0.4063, 0.3998, 0.4063, 0.3998, 0.3541, 0.4498, 0.3624, 0.4498, 0.3667, 0.3998, 0.3584, 0.625, 0.3584, 0.575, 0.3668, 0.575, 0.3624, 0.625, 0.3541, 0.625, 0.4063, 0.575, 0.4063, 0.575, 0.4021, 0.625, 0.4021, 0.625, 0.4543, 0.575, 0.4459, 0.575, 0.4416, 0.625, 0.4499, 0.3248, 0.5, 0.3249, 0.5, 0.3293, 0.5, 0.3293, 0.5, 0.2771, 0.5, 0.2771, 0.5, 0.2812, 0.5, 0.2813, 0.5, 0.2291, 0.5, 0.2292, 0.5, 0.2333, 0.5, 0.2334, 0.5, 0.3998, 0.3584, 0.3998, 0.3583, 0.3998, 0.3542, 0.3998, 0.3541, 0.3998, 0.4063, 0.3998, 0.4062, 0.3998, 0.4021, 0.3998, 0.4021, 0.3998, 0.4543, 0.3998, 0.4543, 0.3998, 0.4499, 0.3998, 0.4499, 0.3998, 0.3583, 0.375, 0.3583, 0.375, 0.3542, 0.3998, 0.3542, 0.3998, 0.4062, 0.375, 0.4062, 0.375, 0.4021, 0.3998, 0.4021, 0.3998, 0.4543, 0.375, 0.4543, 0.375, 0.4499, 0.3998, 0.4499, 0.4623, 0.4063, 0.4623, 0.4021, 0.4623, 0.4021, 0.4623, 0.4063, 0.5625, 0.4063, 0.4623, 0.4063, 0.4623, 0.4063, 0.5625, 0.4063, 0.4623, 0.4438, 0.4623, 0.4395, 0.4623, 0.4395, 0.4623, 0.4438, 0.375, 0.5, 0.3293, 0.5, 0.3293, 0.5, 0.375, 0.5, 0.5625, 0.3688, 0.4623, 0.3688, 0.4623, 0.3645, 0.5625, 0.3645, 0.5625, 0.4063, 0.4623, 0.4063, 0.4623, 0.4021, 0.5625, 0.4021, 0.5625, 0.4438, 0.4623, 0.4438, 0.4623, 0.4395, 0.5625, 0.4395, 0.4623, 0.3688, 0.4623, 0.3645, 0.4623, 0.3645, 0.4623, 0.3688, 0.4623, 0.4021, 0.5625, 0.4021, 0.5625, 0.4021, 0.4623, 0.4021, 0.5625, 0.3645, 0.5625, 0.3688, 0.5625, 0.3688, 0.5625, 0.3645, 0.5625, 0.3688, 0.4623, 0.3688, 0.4623, 0.3688, 0.5625, 0.3688, 0.5625, 0.4021, 0.5625, 0.4063, 0.5625, 0.4063, 0.5625, 0.4021, 0.5625, 0.4395, 0.5625, 0.4438, 0.5625, 0.4438, 0.5625, 0.4395, 0.5625, 0.4438, 0.4623, 0.4438, 0.4623, 0.4438, 0.5625, 0.4438, 0.4623, 0.3645, 0.5625, 0.3645, 0.5625, 0.3645, 0.4623, 0.3645, 0.4623, 0.4395, 0.5625, 0.4395, 0.5625, 0.4395, 0.4623, 0.4395, 0.625, 0.4594, 0.625, 0.4547, 0.625, 0.4547, 0.625, 0.4594, 0.625, 0.7161, 0.625, 0.03378, 0.625, 0.0, 0.625, 0.75, 0.625, 0.5005, 0.625, 0.7161, 0.625, 0.75, 0.625, 0.5, 0.625, 0.03378, 0.625, 0.1714, 0.625, 0.1625, 0.625, 0.0, 0.625, 0.1714, 0.625, 0.3058, 0.625, 0.3083, 0.625, 0.1625, 0.625, 0.3526, 0.625, 0.3572, 0.625, 0.3584, 0.625, 0.3541, 0.625, 0.4038, 0.625, 0.4082, 0.625, 0.4063, 0.625, 0.4021, 0.625, 0.4547, 0.625, 0.4594, 0.625, 0.4543, 0.625, 0.4499, 0.625, 0.3058, 0.625, 0.3526, 0.625, 0.3541, 0.625, 0.3083, 0.625, 0.3572, 0.625, 0.4038, 0.625, 0.4021, 0.625, 0.3584, 0.625, 0.4082, 0.625, 0.4547, 0.625, 0.4499, 0.625, 0.4063, 0.625, 0.4594, 0.625, 0.5005, 0.625, 0.5, 0.625, 0.4543, 0.625, 0.3572, 0.625, 0.3526, 0.625, 0.03378, 0.625, 0.3058, 0.625, 0.1714, 0.625, 0.1714, 0.625, 0.3058, 0.625, 0.5005, 0.625, 0.4594, 0.625, 0.4594, 0.625, 0.5005, 0.625, 0.03378, 0.625, 0.7161, 0.625, 0.7161, 0.625, 0.03378, 0.625, 0.3526, 0.625, 0.3058, 0.625, 0.3058, 0.625, 0.3526, 0.625, 0.3572, 0.625, 0.3526, 0.625, 0.3526, 0.625, 0.3572, 0.625, 0.7161, 0.625, 0.5005, 0.625, 0.5005, 0.625, 0.7161, 0.625, 0.4038, 0.625, 0.3572, 0.625, 0.3572, 0.625, 0.4038, 0.625, 0.4082, 0.625, 0.4038, 0.625, 0.4038, 0.625, 0.4082, 0.625, 0.1714, 0.625, 0.03378, 0.625, 0.03378, 0.625, 0.1714, 0.625, 0.4547, 0.625, 0.4082, 0.625, 0.4082, 0.625, 0.4547, 0.5625, 0.1667, 0.625, 0.1667, 0.625, 0.25, 0.5625, 0.25, 0.5625, 0.25, 0.625, 0.25, 0.625, 0.5, 0.5625, 0.5, 0.5625, 0.6667, 0.625, 0.6667, 0.625, 0.75, 0.5625, 0.75, 0.5625, 0.75, 0.625, 0.75, 0.625, 1.0, 0.5625, 1.0, 0.1865, 0.6667, 0.375, 0.6667, 0.375, 0.75, 0.125, 0.75, 0.625, 0.6667, 0.875, 0.6667, 0.875, 0.75, 0.625, 0.75, 0.625, 0.5, 0.875, 0.5, 0.875, 0.5833, 0.625, 0.5833, 0.625, 0.5833, 0.875, 0.5833, 0.875, 0.6667, 0.625, 0.6667, 0.125, 0.5, 0.375, 0.5, 0.375, 0.5833, 0.1865, 0.5833, 0.125, 0.6667, 0.1865, 0.6667, 0.125, 0.75, 0.5625, 0.5, 0.625, 0.5, 0.625, 0.5833, 0.5625, 0.5833, 0.5625, 0.5833, 0.625, 0.5833, 0.625, 0.6667, 0.5625, 0.6667, 0.5625, 0.0, 0.625, 0.0, 0.625, 0.08333, 0.5625, 0.08333, 0.5625, 0.08333, 0.625, 0.08333, 0.625, 0.1667, 0.5625, 0.1667, 0.5625, 0.1667, 0.375, 0.1667, 0.375, 0.1667, 0.5625, 0.1667, 0.375, 0.0, 0.5625, 0.0, 0.5625, 0.08333, 0.375, 0.08333, 0.375, 0.5833, 0.5625, 0.5833, 0.5625, 0.6667, 0.375, 0.6667, 0.375, 0.5, 0.5625, 0.5, 0.5625, 0.5833, 0.375, 0.5833, 0.375, 0.75, 0.5625, 0.75, 0.5625, 1.0, 0.375, 1.0, 0.375, 0.6667, 0.5625, 0.6667, 0.5625, 0.75, 0.375, 0.75, 0.375, 0.25, 0.5625, 0.25, 0.5625, 0.5, 0.375, 0.5, 0.375, 0.1667, 0.5625, 0.1667, 0.5625, 0.25, 0.375, 0.25, 0.375, 0.08333, 0.5625, 0.08333, 0.5625, 0.1667, 0.375, 0.1667, 0.5625, 0.08333, 0.5625, 0.1667, 0.5625, 0.1667, 0.5625, 0.08333, 0.375, 0.08333, 0.5625, 0.08333, 0.5625, 0.08333, 0.375, 0.08333, 0.125, 0.5833, 0.125, 0.5, 0.1865, 0.5833, 0.1865, 0.5833, 0.375, 0.5833, 0.375, 0.6667, 0.125, 0.6667, 0.625, 0.03378, 0.625, 0.7161, 0.625, 0.3572, 0.625, 0.7161, 0.625, 0.5005, 0.625, 0.4594, 0.625, 0.4594, 0.625, 0.4547, 0.625, 0.7161, 0.625, 0.4547, 0.625, 0.4082, 0.625, 0.7161, 0.625, 0.7161, 0.625, 0.4082, 0.625, 0.4038, 0.625, 0.3058, 0.625, 0.1714, 0.625, 0.3526, 0.625, 0.1714, 0.625, 0.03378, 0.625, 0.3526, 0.625, 0.4038, 0.625, 0.3572, 0.625, 0.7161])
me_cube_002.materials.append(mat_material)
me_cube_002.materials.append(mat_002)
me_cube_002.materials.append(mat_006)
me_cube_002.use_remesh_preserve_volume = False
me_cube_002.use_remesh_preserve_attributes = False
me_cube_002.use_mirror_vertex_groups = False
me_cube_002.update()
me_x = bpy.data.meshes.new('平面')
me_x.from_pydata([(-50.0, -50.0, 0.0), (50.0, -50.0, 0.0), (-50.0, 50.0, 0.0), (50.0, 50.0, 0.0)], [], [(0, 1, 3, 2)])
_uv = me_x.uv_layers.new(name='UVマップ')
_uv.uv.foreach_set('vector', [0.0, 0.0, 1.0, 0.0, 1.0, 1.0, 0.0, 1.0])
me_x.use_remesh_fix_poles = True
me_x.use_remesh_preserve_attributes = False
me_x.update()

# ---- objects
ob_cube = bpy.data.objects.new('Cube', me_cube)
ob_light = bpy.data.objects.new('Light', light_light)
ob_camera = bpy.data.objects.new('Camera', cam_camera)
ob_cube_001 = bpy.data.objects.new('Cube.001', me_cube_001)
ob_cube_002 = bpy.data.objects.new('Cube.002', me_cube_002)
ob_x = bpy.data.objects.new('平面', me_x)

# ---- transforms, parenting, visibility, modifiers, constraints
ob_cube.location = (0.0, 0.0, 1.504)
ob_cube.lock_rotations_4d = False
ob_cube.empty_display_type = 'ARROWS'
ob_cube.lineart.crease_threshold = 0.0
_m = ob_cube.modifiers.new('配列', 'ARRAY')
_m.count = 3
_m.relative_offset_displace = (0.0, 0.0, 1.0)
_m.use_merge_vertices = True
_m.start_cap = ob_cube_001
_m.end_cap = ob_cube_002
ob_light.location = (-3.009, 3.676, 7.667)
ob_light.rotation_euler = (0.6503, 0.05522, 1.866)
ob_light.lock_rotations_4d = False
ob_light.empty_display_type = 'ARROWS'
ob_light.color = (0.0, 0.0, 0.0, 0.0)
ob_light.lineart.crease_threshold = 0.0
ob_camera.location = (-15.73, 8.489, 10.34)
ob_camera.rotation_euler = (1.171, 0.01928, -2.059)
ob_camera.lock_rotations_4d = False
ob_camera.empty_display_type = 'ARROWS'
ob_camera.color = (0.0, 0.0, 0.0, 0.0)
ob_camera.display_type = 'WIRE'
ob_camera.lineart.crease_threshold = 0.0
ob_cube_001.location = (-3.343, 0.0, 2.921)
ob_cube_001.lock_rotations_4d = False
ob_cube_001.empty_display_type = 'ARROWS'
ob_cube_001.hide_render = True
ob_cube_001.lineart.crease_threshold = 0.0
ob_cube_002.location = (-6.753, 0.0, 0.6905)
ob_cube_002.lock_rotations_4d = False
ob_cube_002.empty_display_type = 'ARROWS'
ob_cube_002.hide_render = True
ob_cube_002.lineart.crease_threshold = 0.0
ob_x.location = (0.0, 0.0, 0.0)

# ---- collection membership
col_collection.objects.link(ob_cube)
col_collection.objects.link(ob_light)
col_collection.objects.link(ob_camera)
col_collection.objects.link(ob_cube_001)
col_collection.objects.link(ob_cube_002)
col_collection.objects.link(ob_x)

# ---- scene / render settings (as saved in the file)
scene.camera = ob_camera
scene.frame_start = 1; scene.frame_end = 250; scene.frame_set(2)
scene.render.engine = 'CYCLES'
scene.cycles.use_denoising = False
scene.cycles.samples = 128
scene.cycles.sampling_pattern = 'TABULATED_SOBOL'
scene.cycles.use_adaptive_sampling = False
scene.cycles.use_light_tree = False
scene.view_settings.view_transform = 'Filmic'
bpy.context.view_layer.update()
